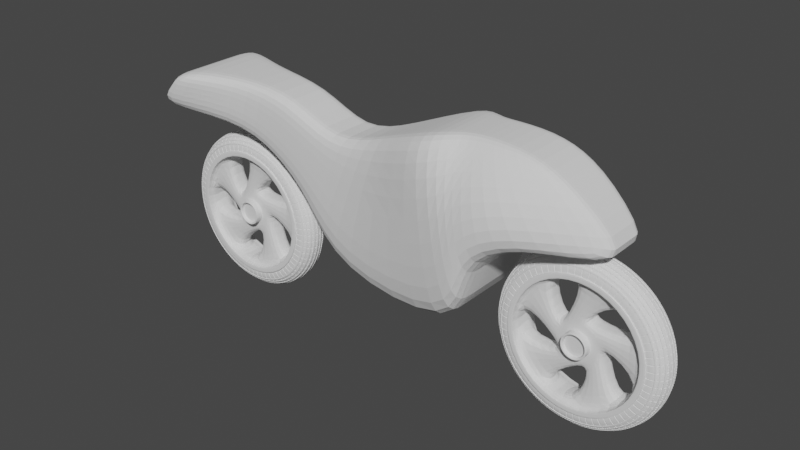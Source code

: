 # Source: 0006-Motocicletav3.blend  (saved by Blender 3.3.6; exported with 4.5.12 LTS)
import bpy
from mathutils import Matrix  # noqa: F401  (used for matrix-valued properties, if any)

bpy.ops.wm.read_factory_settings(use_empty=True)
scene = bpy.context.scene
scene.name = 'Scene'

# ---- collections
col_collection = bpy.data.collections.new('Collection'); scene.collection.children.link(col_collection)

# ---- world
world_world = bpy.data.worlds.new('World'); scene.world = world_world
world_world.use_nodes = True; world_world.node_tree.nodes.clear()
_N = world_world.node_tree.nodes; _L = world_world.node_tree.links
n0 = _N.new('ShaderNodeOutputWorld'); n0.name = 'World Output'; n0.location = (300, 300)
n1 = _N.new('ShaderNodeBackground'); n1.name = 'Background'; n1.location = (10, 300)
n1.inputs[0].default_value = (0.05088, 0.05088, 0.05088, 1.0)
_L.new(n1.outputs[0], n0.inputs[0])
n0.is_active_output = True
world_world.color = (0.05088, 0.05088, 0.05088)
world_world.use_sun_shadow = False
world_world.sun_shadow_jitter_overblur = 0.0

# ---- meshes
me_cylinder = bpy.data.meshes.new('Cylinder')
me_cylinder.from_pydata([(2.727e-17, 1.0, 0.0), (0.1029, 0.157, 0.1473), (0.5878, 0.809, 0.0), (0.1755, 0.06653, 0.1473), (0.9511, 0.309, 0.0), (0.1811, -0.04933, 0.1473), (0.9511, -0.309, 0.0), (0.1175, -0.1463, 0.1473), (0.5878, -0.809, 0.0), (0.00904, -0.1875, 0.1473), (2.727e-17, -1.0, 0.0), (-0.1029, -0.157, 0.1473), (-0.5878, -0.809, 0.0), (-0.1755, -0.06653, 0.1473), (-0.9511, -0.309, 0.0), (-0.1811, 0.04933, 0.1473), (-0.9511, 0.309, 0.0), (-0.1175, 0.1463, 0.1473), (-0.5878, 0.809, 0.0), (-0.00904, 0.1875, 0.1473), (0.5878, 0.809, 0.1473), (2.727e-17, 1.0, 0.1473), (0.9511, 0.309, 0.1473), (0.9511, -0.309, 0.1473), (0.5878, -0.809, 0.1473), (2.727e-17, -1.0, 0.1473), (-0.5878, -0.809, 0.1473), (-0.9511, -0.309, 0.1473), (-0.9511, 0.309, 0.1473), (-0.5878, 0.809, 0.1473), (0.5409, 0.7445, 0.1473), (2.727e-17, 0.9203, 0.1473), (0.8752, 0.2844, 0.1473), (0.8752, -0.2844, 0.1473), (0.5409, -0.7445, 0.1473), (2.727e-17, -0.9203, 0.1473), (-0.5409, -0.7445, 0.1473), (-0.8752, -0.2844, 0.1473), (-0.8752, 0.2844, 0.1473), (-0.5409, 0.7445, 0.1473), (0.3089, 0.1171, 0.1473), (0.1811, 0.2763, 0.1473), (0.3187, -0.08684, 0.1473), (0.2068, -0.2576, 0.1473), (0.01591, -0.33, 0.1473), (-0.1811, -0.2763, 0.1473), (-0.3089, -0.1171, 0.1473), (-0.3187, 0.08684, 0.1473), (-0.2068, 0.2576, 0.1473), (-0.01591, 0.33, 0.1473), (0.8752, 0.2844, 0.0), (0.5409, 0.7445, 0.0), (0.5409, -0.7445, 0.0), (0.8752, -0.2844, 0.0), (-0.5409, -0.7445, 0.0), (-5.799e-17, -0.9203, 0.0), (-0.8752, 0.2844, 0.0), (-0.8752, -0.2844, 0.0), (-5.799e-17, 0.9203, 0.0), (-0.5409, 0.7445, 0.0), (0.3187, -0.08684, 0.0), (0.3089, 0.1171, 0.0), (0.01591, -0.33, 0.0), (0.2068, -0.2576, 0.0), (-0.3089, -0.1171, 0.0), (-0.1811, -0.2763, 0.0), (-0.2068, 0.2576, 0.0), (-0.3187, 0.08684, 0.0), (0.1811, 0.2763, 0.0), (-0.01591, 0.33, 0.0), (0.1465, 0.05555, 0.2489), (0.0859, 0.1311, 0.2489), (0.1512, -0.04119, 0.2489), (0.09811, -0.1222, 0.2489), (0.007549, -0.1565, 0.2489), (-0.0859, -0.1311, 0.2489), (-0.1465, -0.05555, 0.2489), (-0.1512, 0.04119, 0.2489), (-0.09811, 0.1222, 0.2489), (-0.007549, 0.1565, 0.2489), (0.1755, 0.06653, 0.2489), (0.1029, 0.157, 0.2489), (0.1811, -0.04933, 0.2489), (0.1175, -0.1463, 0.2489), (0.00904, -0.1875, 0.2489), (-0.1029, -0.157, 0.2489), (-0.1755, -0.06653, 0.2489), (-0.1811, 0.04933, 0.2489), (-0.1175, 0.1463, 0.2489), (-0.00904, 0.1875, 0.2489), (0.1465, 0.05555, 0.2003), (0.0859, 0.1311, 0.2003), (0.1512, -0.04119, 0.2003), (0.09811, -0.1222, 0.2003), (0.007549, -0.1565, 0.2003), (-0.0859, -0.1311, 0.2003), (-0.1465, -0.05555, 0.2003), (-0.1512, 0.04119, 0.2003), (-0.09811, 0.1222, 0.2003), (-0.007549, 0.1565, 0.2003), (0.5878, 0.809, 0.2398), (2.727e-17, 1.0, 0.2398), (0.9511, 0.309, 0.2398), (0.9511, -0.309, 0.2398), (0.5878, -0.809, 0.2398), (2.727e-17, -1.0, 0.2398), (-0.5878, -0.809, 0.2398), (-0.9511, -0.309, 0.2398), (-0.9511, 0.309, 0.2398), (-0.5878, 0.809, 0.2398), (0.5409, 0.7445, 0.2398), (2.727e-17, 0.9203, 0.2398), (0.8752, 0.2844, 0.2398), (0.8752, -0.2844, 0.2398), (0.5409, -0.7445, 0.2398), (2.727e-17, -0.9203, 0.2398), (-0.5409, -0.7445, 0.2398), (-0.8752, -0.2844, 0.2398), (-0.8752, 0.2844, 0.2398), (-0.5409, 0.7445, 0.2398)], [], [(0, 21, 20, 2), (2, 20, 22, 4), (4, 22, 23, 6), (6, 23, 24, 8), (8, 24, 25, 10), (10, 25, 26, 12), (12, 26, 27, 14), (14, 27, 28, 16), (5, 3, 80, 82), (16, 28, 29, 18), (18, 29, 21, 0), (33, 34, 114, 113), (32, 33, 113, 112), (26, 25, 105, 106), (39, 31, 111, 119), (30, 32, 112, 110), (20, 21, 101, 100), (38, 39, 119, 118), (28, 27, 107, 108), (23, 22, 102, 103), (31, 30, 110, 111), (41, 40, 30, 31), (46, 36, 54, 64), (42, 43, 33, 32), (40, 42, 60, 61), (44, 45, 35, 34), (35, 45, 65, 55), (46, 47, 37, 36), (36, 35, 55, 54), (48, 49, 39, 38), (47, 48, 66, 67), (1, 3, 40, 41), (3, 5, 42, 40), (5, 7, 43, 42), (7, 9, 44, 43), (9, 11, 45, 44), (11, 13, 46, 45), (13, 15, 47, 46), (15, 17, 48, 47), (17, 19, 49, 48), (19, 1, 41, 49), (49, 41, 68, 69), (38, 37, 57, 56), (37, 47, 67, 57), (41, 31, 58, 68), (43, 44, 62, 63), (48, 38, 56, 66), (32, 30, 51, 50), (30, 40, 61, 51), (31, 39, 59, 58), (39, 49, 69, 59), (42, 32, 50, 60), (45, 46, 64, 65), (34, 33, 53, 52), (33, 43, 63, 53), (44, 34, 52, 62), (79, 78, 98, 99), (19, 17, 88, 89), (13, 11, 85, 86), (7, 5, 82, 83), (1, 19, 89, 81), (15, 13, 86, 87), (9, 7, 83, 84), (3, 1, 81, 80), (17, 15, 87, 88), (11, 9, 84, 85), (71, 70, 80, 81), (70, 72, 82, 80), (72, 73, 83, 82), (73, 74, 84, 83), (74, 75, 85, 84), (75, 76, 86, 85), (76, 77, 87, 86), (77, 78, 88, 87), (78, 79, 89, 88), (79, 71, 81, 89), (90, 91, 99, 98, 97, 96, 95, 94, 93, 92), (76, 75, 95, 96), (73, 72, 92, 93), (71, 79, 99, 91), (77, 76, 96, 97), (74, 73, 93, 94), (70, 71, 91, 90), (78, 77, 97, 98), (75, 74, 94, 95), (72, 70, 90, 92), (111, 110, 100, 101), (110, 112, 102, 100), (112, 113, 103, 102), (113, 114, 104, 103), (114, 115, 105, 104), (115, 116, 106, 105), (116, 117, 107, 106), (117, 118, 108, 107), (118, 119, 109, 108), (119, 111, 101, 109), (24, 23, 103, 104), (29, 28, 108, 109), (34, 35, 115, 114), (22, 20, 100, 102), (27, 26, 106, 107), (35, 36, 116, 115), (36, 37, 117, 116), (25, 24, 104, 105), (21, 29, 109, 101), (37, 38, 118, 117)])
_k = {(1, 3): 0.52941, (3, 5): 0.52941, (5, 7): 0.52941, (7, 9): 0.52941, (9, 11): 0.52941, (11, 13): 0.52941, (13, 15): 0.52941, (15, 17): 0.52941, (17, 19): 0.52941, (1, 19): 0.52941, (80, 81): 0.48235, (80, 82): 0.48235, (82, 83): 0.48235, (83, 84): 0.48235, (84, 85): 0.48235, (85, 86): 0.48235, (86, 87): 0.48235, (87, 88): 0.48235, (88, 89): 0.48235, (81, 89): 0.48235, (90, 91): 0.5098, (90, 92): 0.5098, (92, 93): 0.5098, (93, 94): 0.5098, (94, 95): 0.5098, (95, 96): 0.5098, (96, 97): 0.5098, (97, 98): 0.5098, (98, 99): 0.5098, (91, 99): 0.5098, (100, 101): 0.51373, (100, 102): 0.51373, (102, 103): 0.51373, (103, 104): 0.51373, (104, 105): 0.51373, (105, 106): 0.51373, (106, 107): 0.51373, (107, 108): 0.51373, (108, 109): 0.51373, (101, 109): 0.51373, (110, 111): 0.51765, (110, 112): 0.51765, (112, 113): 0.51765, (113, 114): 0.51765, (114, 115): 0.51765, (115, 116): 0.51765, (116, 117): 0.51765, (117, 118): 0.51765, (118, 119): 0.51765, (111, 119): 0.51765}
me_cylinder.attributes.new('crease_edge', 'FLOAT', 'EDGE').data.foreach_set('value', [_k.get((min(e.vertices), max(e.vertices)), 0.0) for e in me_cylinder.edges])
_uv = me_cylinder.uv_layers.new(name='UVMap')
_uv.uv.foreach_set('vector', [1.0, 0.5, 1.0, 1.0, 0.9, 1.0, 0.9, 0.5, 0.9, 0.5, 0.9, 1.0, 0.8, 1.0, 0.8, 0.5, 0.8, 0.5, 0.8, 1.0, 0.7, 1.0, 0.7, 0.5, 0.7, 0.5, 0.7, 1.0, 0.6, 1.0, 0.6, 0.5, 0.6, 0.5, 0.6, 1.0, 0.5, 1.0, 0.5, 0.5, 0.5, 0.5, 0.5, 1.0, 0.4, 1.0, 0.4, 0.5, 0.4, 0.5, 0.4, 1.0, 0.3, 1.0, 0.3, 0.5, 0.3, 0.5, 0.3, 1.0, 0.2, 1.0, 0.2, 0.5, 0.3379, 0.2785, 0.3043, 0.3247, 0.3043, 0.3247, 0.3379, 0.2785, 0.2, 0.5, 0.2, 1.0, 0.1, 1.0, 0.1, 0.5, 0.1, 0.5, 0.1, 1.0, -7.451e-08, 1.0, -7.451e-08, 0.5, 0.4601, 0.1817, 0.3798, 0.07132, 0.3798, 0.07132, 0.4601, 0.1817, 0.4601, 0.3183, 0.4601, 0.1817, 0.4601, 0.1817, 0.4601, 0.3183, 0.4, 1.0, 0.5, 1.0, 0.5, 1.0, 0.4, 1.0, 0.1202, 0.4287, 0.25, 0.4709, 0.25, 0.4709, 0.1202, 0.4287, 0.3798, 0.4287, 0.4601, 0.3183, 0.4601, 0.3183, 0.3798, 0.4287, 0.9, 1.0, 1.0, 1.0, 1.0, 1.0, 0.9, 1.0, 0.03994, 0.3183, 0.1202, 0.4287, 0.1202, 0.4287, 0.03994, 0.3183, 0.2, 1.0, 0.3, 1.0, 0.3, 1.0, 0.2, 1.0, 0.7, 1.0, 0.8, 1.0, 0.8, 1.0, 0.7, 1.0, 0.25, 0.4709, 0.3798, 0.4287, 0.3798, 0.4287, 0.25, 0.4709, 0.25, 0.4126, 0.3456, 0.3815, 0.3798, 0.4287, 0.25, 0.4709, 0.1544, 0.1185, 0.1202, 0.07132, 0.1202, 0.07132, 0.1544, 0.1185, 0.4046, 0.3002, 0.4046, 0.1998, 0.4601, 0.1817, 0.4601, 0.3183, 0.3456, 0.3815, 0.4046, 0.3002, 0.4046, 0.3002, 0.3456, 0.3815, 0.3456, 0.1185, 0.25, 0.0874, 0.25, 0.02913, 0.3798, 0.07132, 0.25, 0.02913, 0.25, 0.0874, 0.25, 0.0874, 0.25, 0.02913, 0.1544, 0.1185, 0.09536, 0.1998, 0.03994, 0.1817, 0.1202, 0.07132, 0.1202, 0.07132, 0.25, 0.02913, 0.25, 0.02913, 0.1202, 0.07132, 0.09536, 0.3002, 0.1544, 0.3815, 0.1202, 0.4287, 0.03994, 0.3183, 0.09536, 0.1998, 0.09536, 0.3002, 0.09536, 0.3002, 0.09536, 0.1998, 0.25, 0.3424, 0.3043, 0.3247, 0.3456, 0.3815, 0.25, 0.4126, 0.3043, 0.3247, 0.3379, 0.2785, 0.4046, 0.3002, 0.3456, 0.3815, 0.3379, 0.2785, 0.3379, 0.2215, 0.4046, 0.1998, 0.4046, 0.3002, 0.3379, 0.2215, 0.3043, 0.1753, 0.3456, 0.1185, 0.4046, 0.1998, 0.3043, 0.1753, 0.25, 0.1576, 0.25, 0.0874, 0.3456, 0.1185, 0.25, 0.1576, 0.1957, 0.1753, 0.1544, 0.1185, 0.25, 0.0874, 0.1957, 0.1753, 0.1621, 0.2215, 0.09536, 0.1998, 0.1544, 0.1185, 0.1621, 0.2215, 0.1621, 0.2785, 0.09536, 0.3002, 0.09536, 0.1998, 0.1621, 0.2785, 0.1957, 0.3247, 0.1544, 0.3815, 0.09536, 0.3002, 0.1957, 0.3247, 0.25, 0.3424, 0.25, 0.4126, 0.1544, 0.3815, 0.1544, 0.3815, 0.25, 0.4126, 0.25, 0.4126, 0.1544, 0.3815, 0.03994, 0.3183, 0.03994, 0.1817, 0.03994, 0.1817, 0.03994, 0.3183, 0.03994, 0.1817, 0.09536, 0.1998, 0.09536, 0.1998, 0.03994, 0.1817, 0.25, 0.4126, 0.25, 0.4709, 0.25, 0.4709, 0.25, 0.4126, 0.4046, 0.1998, 0.3456, 0.1185, 0.3456, 0.1185, 0.4046, 0.1998, 0.09536, 0.3002, 0.03994, 0.3183, 0.03994, 0.3183, 0.09536, 0.3002, 0.4601, 0.3183, 0.3798, 0.4287, 0.3798, 0.4287, 0.4601, 0.3183, 0.3798, 0.4287, 0.3456, 0.3815, 0.3456, 0.3815, 0.3798, 0.4287, 0.25, 0.4709, 0.1202, 0.4287, 0.1202, 0.4287, 0.25, 0.4709, 0.1202, 0.4287, 0.1544, 0.3815, 0.1544, 0.3815, 0.1202, 0.4287, 0.4046, 0.3002, 0.4601, 0.3183, 0.4601, 0.3183, 0.4046, 0.3002, 0.25, 0.0874, 0.1544, 0.1185, 0.1544, 0.1185, 0.25, 0.0874, 0.3798, 0.07132, 0.4601, 0.1817, 0.4601, 0.1817, 0.3798, 0.07132, 0.4601, 0.1817, 0.4046, 0.1998, 0.4046, 0.1998, 0.4601, 0.1817, 0.3456, 0.1185, 0.3798, 0.07132, 0.3798, 0.07132, 0.3456, 0.1185, 0.2047, 0.3124, 0.1766, 0.2738, 0.1766, 0.2738, 0.2047, 0.3124, 0.1957, 0.3247, 0.1621, 0.2785, 0.1621, 0.2785, 0.1957, 0.3247, 0.1957, 0.1753, 0.25, 0.1576, 0.25, 0.1576, 0.1957, 0.1753, 0.3379, 0.2215, 0.3379, 0.2785, 0.3379, 0.2785, 0.3379, 0.2215, 0.25, 0.3424, 0.1957, 0.3247, 0.1957, 0.3247, 0.25, 0.3424, 0.1621, 0.2215, 0.1957, 0.1753, 0.1957, 0.1753, 0.1621, 0.2215, 0.3043, 0.1753, 0.3379, 0.2215, 0.3379, 0.2215, 0.3043, 0.1753, 0.3043, 0.3247, 0.25, 0.3424, 0.25, 0.3424, 0.3043, 0.3247, 0.1621, 0.2785, 0.1621, 0.2215, 0.1621, 0.2215, 0.1621, 0.2785, 0.25, 0.1576, 0.3043, 0.1753, 0.3043, 0.1753, 0.25, 0.1576, 0.25, 0.3271, 0.2953, 0.3124, 0.3043, 0.3247, 0.25, 0.3424, 0.2953, 0.3124, 0.3234, 0.2738, 0.3379, 0.2785, 0.3043, 0.3247, 0.3234, 0.2738, 0.3234, 0.2262, 0.3379, 0.2215, 0.3379, 0.2785, 0.3234, 0.2262, 0.2953, 0.1876, 0.3043, 0.1753, 0.3379, 0.2215, 0.2953, 0.1876, 0.25, 0.1729, 0.25, 0.1576, 0.3043, 0.1753, 0.25, 0.1729, 0.2047, 0.1876, 0.1957, 0.1753, 0.25, 0.1576, 0.2047, 0.1876, 0.1766, 0.2262, 0.1621, 0.2215, 0.1957, 0.1753, 0.1766, 0.2262, 0.1766, 0.2738, 0.1621, 0.2785, 0.1621, 0.2215, 0.1766, 0.2738, 0.2047, 0.3124, 0.1957, 0.3247, 0.1621, 0.2785, 0.2047, 0.3124, 0.25, 0.3271, 0.25, 0.3424, 0.1957, 0.3247, 0.2953, 0.3124, 0.25, 0.3271, 0.2047, 0.3124, 0.1766, 0.2738, 0.1766, 0.2262, 0.2047, 0.1876, 0.25, 0.1729, 0.2953, 0.1876, 0.3234, 0.2262, 0.3234, 0.2738, 0.2047, 0.1876, 0.25, 0.1729, 0.25, 0.1729, 0.2047, 0.1876, 0.3234, 0.2262, 0.3234, 0.2738, 0.3234, 0.2738, 0.3234, 0.2262, 0.25, 0.3271, 0.2047, 0.3124, 0.2047, 0.3124, 0.25, 0.3271, 0.1766, 0.2262, 0.2047, 0.1876, 0.2047, 0.1876, 0.1766, 0.2262, 0.2953, 0.1876, 0.3234, 0.2262, 0.3234, 0.2262, 0.2953, 0.1876, 0.2953, 0.3124, 0.25, 0.3271, 0.25, 0.3271, 0.2953, 0.3124, 0.1766, 0.2738, 0.1766, 0.2262, 0.1766, 0.2262, 0.1766, 0.2738, 0.25, 0.1729, 0.2953, 0.1876, 0.2953, 0.1876, 0.25, 0.1729, 0.3234, 0.2738, 0.2953, 0.3124, 0.2953, 0.3124, 0.3234, 0.2738, 0.25, 0.4709, 0.3798, 0.4287, 0.3911, 0.4442, 0.25, 0.49, 0.3798, 0.4287, 0.4601, 0.3183, 0.4783, 0.3242, 0.3911, 0.4442, 0.4601, 0.3183, 0.4601, 0.1817, 0.4783, 0.1758, 0.4783, 0.3242, 0.4601, 0.1817, 0.3798, 0.07132, 0.3911, 0.05584, 0.4783, 0.1758, 0.3798, 0.07132, 0.25, 0.02913, 0.25, 0.01, 0.3911, 0.05584, 0.25, 0.02913, 0.1202, 0.07132, 0.1089, 0.05584, 0.25, 0.01, 0.1202, 0.07132, 0.03994, 0.1817, 0.02175, 0.1758, 0.1089, 0.05584, 0.03994, 0.1817, 0.03994, 0.3183, 0.02175, 0.3242, 0.02175, 0.1758, 0.03994, 0.3183, 0.1202, 0.4287, 0.1089, 0.4442, 0.02175, 0.3242, 0.1202, 0.4287, 0.25, 0.4709, 0.25, 0.49, 0.1089, 0.4442, 0.6, 1.0, 0.7, 1.0, 0.7, 1.0, 0.6, 1.0, 0.1, 1.0, 0.2, 1.0, 0.2, 1.0, 0.1, 1.0, 0.3798, 0.07132, 0.25, 0.02913, 0.25, 0.02913, 0.3798, 0.07132, 0.8, 1.0, 0.9, 1.0, 0.9, 1.0, 0.8, 1.0, 0.3, 1.0, 0.4, 1.0, 0.4, 1.0, 0.3, 1.0, 0.25, 0.02913, 0.1202, 0.07132, 0.1202, 0.07132, 0.25, 0.02913, 0.1202, 0.07132, 0.03994, 0.1817, 0.03994, 0.1817, 0.1202, 0.07132, 0.5, 1.0, 0.6, 1.0, 0.6, 1.0, 0.5, 1.0, -7.451e-08, 1.0, 0.1, 1.0, 0.1, 1.0, -7.451e-08, 1.0, 0.03994, 0.1817, 0.03994, 0.3183, 0.03994, 0.3183, 0.03994, 0.1817])
me_cylinder.update()
me_plane = bpy.data.meshes.new('Plane')
me_plane.from_pydata([(-0.09091, -1.0, 0.0), (0.09091, -1.0, 0.0), (-0.09091, -0.8182, 0.0), (-0.09091, -0.6364, 0.0), (-0.09091, -0.4703, 0.0), (-0.09091, -0.2727, 0.0), (-0.09091, -0.09091, 0.0), (0.04545, -0.1818, -0.02415), (0.09091, -0.8182, 0.0), (0.09091, -0.6364, 0.0), (0.09091, -0.4703, 0.0), (0.09091, -0.2727, 0.0), (0.09091, -0.09091, 0.0), (0.04545, -0.2273, -0.02415), (-0.1364, -1.0, 0.0), (-0.04545, -1.0, 0.0), (2.235e-08, -1.0, 0.0), (0.04545, -1.0, 0.0), (0.1364, -1.0, 0.0), (-0.09091, -0.9545, 0.0), (-0.09091, -0.9091, 0.0), (-0.09091, -0.8636, 0.0), (-0.09091, -0.7727, 0.0), (-0.09091, -0.7273, 0.0), (-0.09091, -0.6818, 0.0), (-0.09091, -0.5909, 0.0), (-0.09091, -0.5455, 0.0), (-0.09091, -0.5157, 0.0), (-0.09091, -0.4091, 0.0), (-0.09091, -0.3636, 0.0), (-0.09091, -0.3182, 0.0), (-0.09091, -0.2477, 0.0), (-0.09091, -0.2022, 0.0), (-0.09091, -0.1364, 0.0), (-0.09091, -0.04545, 0.0), (-0.09091, 2.235e-08, 0.0), (0.09091, -0.9545, 0.0), (0.09091, -0.9091, 0.0), (0.09091, -0.8636, 0.0), (0.09091, -0.7727, 0.0), (0.09091, -0.7273, 0.0), (0.09091, -0.6818, 0.0), (0.09091, -0.5909, 0.0), (0.09091, -0.5455, 0.0), (0.09091, -0.5157, 0.0), (0.09091, -0.4091, 0.0), (0.09091, -0.3636, 0.0), (0.09091, -0.3182, 0.0), (0.09091, -0.2477, 0.0), (0.09091, -0.2022, 0.0), (0.09091, -0.1364, 0.0), (0.09091, -0.04545, 0.0), (0.09091, 2.235e-08, 0.0), (-0.1364, -0.8182, 0.0), (-0.1364, -0.6364, 0.0), (-0.1364, -0.4545, 0.0), (-0.1364, -0.2727, 0.0), (-0.1364, -0.09091, 0.0), (0.04545, -0.8182, 0.0), (1.49e-08, -0.8182, 0.0), (-0.04545, -0.8182, 0.0), (0.04545, -0.6364, 0.0), (7.451e-09, -0.6364, 0.0), (-0.04545, -0.6364, 0.0), (0.04545, -0.4545, 0.0), (7.451e-09, -0.4703, 0.0), (-0.04545, -0.4545, 0.0), (0.04545, -0.2727, 0.0), (7.451e-09, -0.2727, 0.0), (-0.04545, -0.2727, 0.0), (0.04545, -0.09091, 0.0), (0.0, -0.09091, 0.0), (-0.04545, -0.09091, 0.0), (3.725e-09, -0.2022, -0.02415), (5.588e-09, -0.2477, -0.02415), (-0.04545, -0.1818, -0.02415), (0.1364, -0.8182, 0.0), (0.1364, -0.6364, 0.0), (0.1364, -0.4545, 0.0), (0.1364, -0.2727, 0.0), (0.1364, -0.09091, 0.0), (-0.04545, -0.2273, -0.02415), (0.1364, -0.04545, 0.0), (0.1364, 2.235e-08, 0.0), (0.1364, -0.2273, 0.0), (0.1364, -0.1818, 0.0), (0.1364, -0.1364, 0.0), (0.1364, -0.4091, 0.0), (0.1364, -0.3636, 0.0), (0.1364, -0.3182, 0.0), (0.1364, -0.5909, 0.0), (0.1364, -0.5455, 0.0), (0.1364, -0.5, 0.0), (0.1364, -0.7727, 0.0), (0.1364, -0.7273, 0.0), (0.1364, -0.6818, 0.0), (0.1364, -0.9545, 0.0), (0.1364, -0.9091, 0.0), (0.1364, -0.8636, 0.0), (-0.04545, -0.04545, 0.0), (-0.04545, 2.235e-08, 0.0), (-1.863e-09, -0.04545, 0.0), (-3.725e-09, 2.235e-08, 0.0), (0.04545, -0.04545, 0.0), (0.04545, 2.235e-08, 0.0), (-0.04545, -0.2273, 0.0), (-0.04545, -0.1818, 0.0), (-0.04545, -0.1364, 0.0), (5.588e-09, -0.2477, 0.0), (3.725e-09, -0.2022, 0.0), (1.863e-09, -0.1364, 0.0), (0.04545, -0.2273, 0.0), (0.04545, -0.1818, 0.0), (0.04545, -0.1364, 0.0), (-0.04545, -0.4091, 0.0), (-0.04545, -0.3636, 0.0), (-0.04545, -0.3182, 0.0), (7.451e-09, -0.4091, 0.0), (7.451e-09, -0.3636, 0.0), (7.451e-09, -0.3182, 0.0), (0.04545, -0.4091, 0.0), (0.04545, -0.3636, 0.0), (0.04545, -0.3182, 0.0), (-0.04545, -0.5909, 0.0), (-0.04545, -0.5455, 0.0), (-0.04545, -0.5, 0.0), (7.451e-09, -0.5909, 0.0), (7.451e-09, -0.5455, 0.0), (7.451e-09, -0.5157, 0.0), (0.04545, -0.5909, 0.0), (0.04545, -0.5455, 0.0), (0.04545, -0.5, 0.0), (-0.04545, -0.7727, 0.0), (-0.04545, -0.7273, 0.0), (-0.04545, -0.6818, 0.0), (1.304e-08, -0.7727, 0.0), (1.118e-08, -0.7273, 0.0), (9.313e-09, -0.6818, 0.0), (0.04545, -0.7727, 0.0), (0.04545, -0.7273, 0.0), (0.04545, -0.6818, 0.0), (-0.04545, -0.9545, 0.0), (-0.04545, -0.9091, 0.0), (-0.04545, -0.8636, 0.0), (2.049e-08, -0.9545, 0.0), (1.863e-08, -0.9091, 0.0), (1.676e-08, -0.8636, 0.0), (0.04545, -0.9545, 0.0), (0.04545, -0.9091, 0.0), (0.04545, -0.8636, 0.0), (-0.1364, -0.04545, 0.0), (-0.1364, 2.235e-08, 0.0), (-0.1364, -0.2273, 0.0), (-0.1364, -0.1818, 0.0), (-0.1364, -0.1364, 0.0), (-0.1364, -0.4091, 0.0), (-0.1364, -0.3636, 0.0), (-0.1364, -0.3182, 0.0), (-0.1364, -0.5909, 0.0), (-0.1364, -0.5455, 0.0), (-0.1364, -0.5, 0.0), (-0.1364, -0.7727, 0.0), (-0.1364, -0.7273, 0.0), (-0.1364, -0.6818, 0.0), (-0.1364, -0.9545, 0.0), (-0.1364, -0.9091, 0.0), (-0.1364, -0.8636, 0.0), (0.1364, -0.1818, -0.02415), (0.1364, -0.2273, -0.02415), (-0.04545, -0.09091, -0.02188), (-0.09091, -0.09091, -0.02188), (0.09091, -0.2022, -0.02415), (0.1364, -0.09091, -0.02188), (0.09091, -0.09091, -0.02188), (0.09091, -0.2477, -0.02415), (-0.09091, -0.04545, -0.02188), (0.09091, -0.04545, -0.02188), (-0.1364, -0.09091, -0.02188), (0.04545, -0.09091, -0.02188), (0.0, -0.09091, -0.02188), (-0.09091, -0.2022, -0.02415), (-0.09091, -0.2477, -0.02415), (0.1364, -0.04545, -0.02188), (-0.04545, -0.04545, -0.02188), (-1.863e-09, -0.04545, -0.02188), (-0.1364, -0.1818, -0.02415), (0.04545, -0.04545, -0.02188), (-0.1364, -0.2273, -0.02415), (-0.1364, -0.04545, -0.02188), (-0.09091, -0.3636, -0.02245), (-0.09091, -0.3182, -0.02245), (0.09091, -0.3636, -0.02245), (0.09091, -0.3182, -0.02245), (0.1364, -0.3636, -0.02245), (0.1364, -0.3182, -0.02245), (-0.04545, -0.3636, -0.02245), (-0.04545, -0.3182, -0.02245), (7.451e-09, -0.3636, -0.02245), (7.451e-09, -0.3182, -0.02245), (0.04545, -0.3636, -0.02245), (0.04545, -0.3182, -0.02245), (-0.1364, -0.3636, -0.02245), (-0.1364, -0.3182, -0.02245), (-0.09091, -0.5157, -0.01699), (-0.09091, -0.4703, -0.01699), (0.09091, -0.5157, -0.01699), (0.09091, -0.4703, -0.01699), (-0.04545, -0.4545, -0.01699), (0.1364, -0.4545, -0.01699), (-0.1364, -0.4545, -0.01699), (0.04545, -0.4545, -0.01699), (7.451e-09, -0.4703, -0.01699), (0.1364, -0.5, -0.01699), (-0.04545, -0.5, -0.01699), (7.451e-09, -0.5157, -0.01699), (0.04545, -0.5, -0.01699), (-0.1364, -0.5, -0.01699), (-0.04545, -0.6364, -0.01908), (-0.09091, -0.6364, -0.01908), (0.1364, -0.6364, -0.01908), (0.09091, -0.6364, -0.01908), (-0.09091, -0.5909, -0.01908), (0.09091, -0.5909, -0.01908), (-0.1364, -0.6364, -0.01908), (0.04545, -0.6364, -0.01908), (7.451e-09, -0.6364, -0.01908), (0.1364, -0.5909, -0.01908), (-0.04545, -0.5909, -0.01908), (7.451e-09, -0.5909, -0.01908), (0.04545, -0.5909, -0.01908), (-0.1364, -0.5909, -0.01908), (-0.0846, -0.851, 0.01274), (-0.0846, -0.8182, 0.01274), (-0.0846, -0.7197, 0.01274), (-0.0846, -0.6869, 0.01274), (-0.0846, -0.3063, 0.01274), (-0.0846, -0.2734, 0.01274), (-0.0846, -0.1371, 0.01274), (-0.0846, -0.1042, 0.01274), (-0.05177, -0.8182, 0.01274), (-0.05177, -0.6869, 0.01274), (-0.05177, -0.4425, 0.01274), (-0.0846, -0.4538, 0.01274), (-0.05177, -0.2734, 0.01274), (-0.05177, -0.1042, 0.01274), (-0.0846, -0.9495, 0.01274), (-0.05177, -0.9495, 0.01274), (-0.0846, -0.9167, 0.01274), (-0.0846, -0.8838, 0.01274), (-0.0846, -0.7854, 0.01274), (-0.0846, -0.7525, 0.01274), (-0.0846, -0.5788, 0.01274), (-0.0846, -0.546, 0.01274), (-0.0846, -0.5245, 0.01274), (-0.0846, -0.4096, 0.01274), (-0.0846, -0.3768, 0.01274), (-0.0846, -0.2554, 0.01274), (-0.0846, -0.1846, 0.01274), (-0.0846, -0.03914, 0.01274), (-0.0846, -0.006314, 0.01274), (-0.05177, -0.03914, 0.01274), (-0.05177, -0.006314, 0.01274), (-0.05177, -0.1371, 0.01274), (-0.05177, -0.2406, 0.01274), (-0.05177, -0.1699, 0.01274), (-0.05177, -0.3063, 0.01274), (-0.05177, -0.4096, 0.01274), (-0.05177, -0.3768, 0.01274), (-0.05177, -0.5788, 0.01274), (-0.05177, -0.546, 0.01274), (-0.05177, -0.5132, 0.01274), (-0.05177, -0.7197, 0.01274), (-0.05177, -0.7854, 0.01274), (-0.05177, -0.7525, 0.01274), (-0.05177, -0.851, 0.01274), (-0.05177, -0.9167, 0.01274), (-0.05177, -0.8838, 0.01274)], [], [(166, 21, 2, 53), (163, 24, 3, 54), (66, 4, 204, 207), (157, 30, 5, 56), (154, 33, 6, 57), (6, 72, 169, 170), (149, 38, 8, 58), (140, 41, 9, 61), (10, 64, 210, 206), (122, 47, 11, 67), (113, 50, 12, 70), (99, 34, 175, 183), (51, 82, 83, 52), (50, 86, 80, 12), (11, 79, 84, 48), (109, 106, 75, 73), (49, 85, 86, 50), (47, 89, 79, 11), (10, 78, 87, 45), (45, 87, 88, 46), (116, 30, 190, 196), (78, 10, 206, 208), (3, 63, 217, 218), (42, 90, 91, 43), (43, 91, 92, 44), (41, 95, 77, 9), (8, 76, 93, 39), (39, 93, 94, 40), (40, 94, 95, 41), (38, 98, 76, 8), (1, 18, 96, 36), (36, 96, 97, 37), (37, 97, 98, 38), (13, 174, 171, 7), (31, 5, 236, 256), (12, 80, 172, 173), (99, 101, 102, 100), (74, 13, 7, 73), (101, 103, 104, 102), (81, 74, 73, 75), (103, 51, 52, 104), (63, 3, 234, 240), (107, 110, 71, 72), (110, 113, 70, 71), (125, 27, 253, 270), (105, 108, 74, 81), (133, 134, 271, 273), (69, 68, 108, 105), (49, 112, 7, 171), (106, 109, 110, 107), (68, 67, 111, 108), (111, 48, 174, 13), (109, 112, 113, 110), (67, 11, 48, 111), (106, 32, 180, 75), (112, 49, 50, 113), (29, 28, 254, 255), (116, 119, 68, 69), (119, 122, 67, 68), (132, 133, 273, 272), (0, 15, 246, 245), (156, 29, 189, 201), (66, 65, 117, 114), (114, 117, 118, 115), (29, 115, 195, 189), (65, 64, 120, 117), (117, 120, 121, 118), (122, 119, 198, 200), (64, 10, 45, 120), (120, 45, 46, 121), (215, 205, 206, 210), (218, 217, 227, 221), (4, 55, 209, 204), (125, 128, 214, 213), (63, 62, 225, 217), (100, 35, 259, 261), (25, 123, 268, 251), (129, 126, 228, 229), (123, 126, 127, 124), (124, 127, 128, 125), (25, 158, 230, 221), (126, 129, 130, 127), (127, 130, 131, 128), (62, 61, 224, 225), (129, 42, 43, 130), (130, 43, 44, 131), (28, 4, 242, 254), (134, 137, 62, 63), (137, 140, 61, 62), (60, 132, 272, 239), (34, 99, 260, 258), (27, 26, 252, 253), (60, 59, 135, 132), (132, 135, 136, 133), (133, 136, 137, 134), (59, 58, 138, 135), (135, 138, 139, 136), (136, 139, 140, 137), (58, 8, 39, 138), (138, 39, 40, 139), (139, 40, 41, 140), (142, 143, 274, 276), (143, 146, 59, 60), (146, 149, 58, 59), (134, 63, 240, 271), (26, 25, 251, 252), (141, 142, 276, 275), (15, 16, 144, 141), (141, 144, 145, 142), (142, 145, 146, 143), (16, 17, 147, 144), (144, 147, 148, 145), (145, 148, 149, 146), (17, 1, 36, 147), (147, 36, 37, 148), (148, 37, 38, 149), (51, 103, 186, 176), (150, 34, 35, 151), (56, 5, 31, 152), (85, 49, 171, 167), (153, 32, 33, 154), (55, 4, 28, 155), (155, 28, 29, 156), (118, 121, 199, 197), (9, 77, 219, 220), (158, 25, 26, 159), (159, 26, 27, 160), (53, 2, 22, 161), (161, 22, 23, 162), (162, 23, 24, 163), (14, 0, 19, 164), (164, 19, 20, 165), (165, 20, 21, 166), (173, 172, 182, 176), (31, 105, 81, 181), (32, 153, 185, 180), (48, 84, 168, 174), (170, 169, 183, 175), (169, 179, 184, 183), (179, 178, 186, 184), (178, 173, 176, 186), (177, 170, 175, 188), (57, 6, 170, 177), (181, 81, 75, 180), (82, 51, 176, 182), (112, 109, 73, 7), (152, 31, 181, 187), (101, 99, 183, 184), (34, 150, 188, 175), (108, 111, 13, 74), (70, 12, 173, 178), (103, 101, 184, 186), (71, 70, 178, 179), (72, 71, 179, 169), (187, 181, 180, 185), (174, 168, 167, 171), (191, 193, 194, 192), (189, 195, 196, 190), (195, 197, 198, 196), (197, 199, 200, 198), (199, 191, 192, 200), (201, 189, 190, 202), (121, 46, 191, 199), (30, 157, 202, 190), (216, 203, 204, 209), (47, 122, 200, 192), (115, 118, 197, 195), (119, 116, 196, 198), (46, 88, 193, 191), (89, 47, 192, 194), (205, 212, 208, 206), (203, 213, 207, 204), (213, 214, 211, 207), (214, 215, 210, 211), (160, 27, 203, 216), (128, 131, 215, 214), (64, 65, 211, 210), (65, 66, 207, 211), (27, 125, 213, 203), (220, 219, 226, 222), (131, 44, 205, 215), (44, 92, 212, 205), (217, 225, 228, 227), (225, 224, 229, 228), (224, 220, 222, 229), (223, 218, 221, 230), (123, 25, 221, 227), (42, 129, 229, 222), (90, 42, 222, 226), (126, 123, 227, 228), (61, 9, 220, 224), (54, 3, 218, 223), (258, 260, 261, 259), (237, 262, 244, 238), (236, 243, 263, 256), (257, 264, 262, 237), (235, 265, 243, 236), (242, 241, 266, 254), (254, 266, 267, 255), (251, 268, 269, 252), (252, 269, 270, 253), (233, 271, 240, 234), (232, 239, 272, 249), (249, 272, 273, 250), (250, 273, 271, 233), (231, 274, 239, 232), (245, 246, 275, 247), (247, 275, 276, 248), (248, 276, 274, 231), (123, 124, 269, 268), (4, 66, 241, 242), (115, 29, 255, 267), (116, 69, 243, 265), (19, 0, 245, 247), (124, 125, 270, 269), (30, 116, 265, 235), (33, 32, 257, 237), (2, 21, 231, 232), (66, 114, 266, 241), (20, 19, 247, 248), (99, 100, 261, 260), (72, 6, 238, 244), (105, 31, 256, 263), (3, 24, 233, 234), (114, 115, 267, 266), (21, 20, 248, 231), (32, 106, 264, 257), (35, 34, 258, 259), (107, 72, 244, 262), (22, 2, 232, 249), (69, 105, 263, 243), (5, 30, 235, 236), (23, 22, 249, 250), (6, 33, 237, 238), (143, 60, 239, 274), (24, 23, 250, 233), (106, 107, 262, 264), (15, 141, 275, 246)])
_uv = me_plane.uv_layers.new(name='UVMap')
_uv.uv.foreach_set('vector', [0.4318, 0.06818, 0.4545, 0.06818, 0.4545, 0.09091, 0.4318, 0.09091, 0.4318, 0.1591, 0.4545, 0.1591, 0.4545, 0.1818, 0.4318, 0.1818, 0.4773, 0.2727, 0.4545, 0.2727, 0.4545, 0.2727, 0.4773, 0.2727, 0.4318, 0.3409, 0.4545, 0.3409, 0.4545, 0.3636, 0.4318, 0.3636, 0.4318, 0.4318, 0.4545, 0.4318, 0.4545, 0.4545, 0.4318, 0.4545, 0.4545, 0.4545, 0.4773, 0.4545, 0.4773, 0.4545, 0.4545, 0.4545, 0.5227, 0.06818, 0.5455, 0.06818, 0.5455, 0.09091, 0.5227, 0.09091, 0.5227, 0.1591, 0.5455, 0.1591, 0.5455, 0.1818, 0.5227, 0.1818, 0.5455, 0.2727, 0.5227, 0.2727, 0.5227, 0.2727, 0.5455, 0.2727, 0.5227, 0.3409, 0.5455, 0.3409, 0.5455, 0.3636, 0.5227, 0.3636, 0.5227, 0.4318, 0.5455, 0.4318, 0.5455, 0.4545, 0.5227, 0.4545, 0.4773, 0.4773, 0.4545, 0.4773, 0.4545, 0.4773, 0.4773, 0.4773, 0.5455, 0.4773, 0.5682, 0.4773, 0.5682, 0.5, 0.5455, 0.5, 0.5455, 0.4318, 0.5682, 0.4318, 0.5682, 0.4545, 0.5455, 0.4545, 0.5455, 0.3636, 0.5682, 0.3636, 0.5682, 0.3864, 0.5455, 0.3864, 0.5, 0.4091, 0.4773, 0.4091, 0.4773, 0.4091, 0.5, 0.4091, 0.5455, 0.4091, 0.5682, 0.4091, 0.5682, 0.4318, 0.5455, 0.4318, 0.5455, 0.3409, 0.5682, 0.3409, 0.5682, 0.3636, 0.5455, 0.3636, 0.5455, 0.2727, 0.5682, 0.2727, 0.5682, 0.2955, 0.5455, 0.2955, 0.5455, 0.2955, 0.5682, 0.2955, 0.5682, 0.3182, 0.5455, 0.3182, 0.4773, 0.3409, 0.4545, 0.3409, 0.4545, 0.3409, 0.4773, 0.3409, 0.5682, 0.2727, 0.5455, 0.2727, 0.5455, 0.2727, 0.5682, 0.2727, 0.4545, 0.1818, 0.4773, 0.1818, 0.4773, 0.1818, 0.4545, 0.1818, 0.5455, 0.2045, 0.5682, 0.2045, 0.5682, 0.2273, 0.5455, 0.2273, 0.5455, 0.2273, 0.5682, 0.2273, 0.5682, 0.25, 0.5455, 0.25, 0.5455, 0.1591, 0.5682, 0.1591, 0.5682, 0.1818, 0.5455, 0.1818, 0.5455, 0.09091, 0.5682, 0.09091, 0.5682, 0.1136, 0.5455, 0.1136, 0.5455, 0.1136, 0.5682, 0.1136, 0.5682, 0.1364, 0.5455, 0.1364, 0.5455, 0.1364, 0.5682, 0.1364, 0.5682, 0.1591, 0.5455, 0.1591, 0.5455, 0.06818, 0.5682, 0.06818, 0.5682, 0.09091, 0.5455, 0.09091, 0.5455, 0.0, 0.5682, 0.0, 0.5682, 0.02273, 0.5455, 0.02273, 0.5455, 0.02273, 0.5682, 0.02273, 0.5682, 0.04545, 0.5455, 0.04545, 0.5455, 0.04545, 0.5682, 0.04545, 0.5682, 0.06818, 0.5455, 0.06818, 0.5227, 0.3864, 0.5455, 0.3864, 0.5455, 0.4091, 0.5227, 0.4091, 0.4545, 0.3864, 0.4545, 0.3636, 0.4545, 0.3636, 0.4545, 0.3864, 0.5455, 0.4545, 0.5682, 0.4545, 0.5682, 0.4545, 0.5455, 0.4545, 0.4773, 0.4773, 0.5, 0.4773, 0.5, 0.5, 0.4773, 0.5, 0.5, 0.3864, 0.5227, 0.3864, 0.5227, 0.4091, 0.5, 0.4091, 0.5, 0.4773, 0.5227, 0.4773, 0.5227, 0.5, 0.5, 0.5, 0.4773, 0.3864, 0.5, 0.3864, 0.5, 0.4091, 0.4773, 0.4091, 0.5227, 0.4773, 0.5455, 0.4773, 0.5455, 0.5, 0.5227, 0.5, 0.4773, 0.1818, 0.4545, 0.1818, 0.4545, 0.1818, 0.4773, 0.1818, 0.4773, 0.4318, 0.5, 0.4318, 0.5, 0.4545, 0.4773, 0.4545, 0.5, 0.4318, 0.5227, 0.4318, 0.5227, 0.4545, 0.5, 0.4545, 0.4773, 0.25, 0.4545, 0.25, 0.4545, 0.25, 0.4773, 0.25, 0.4773, 0.3864, 0.5, 0.3864, 0.5, 0.3864, 0.4773, 0.3864, 0.4773, 0.1364, 0.4773, 0.1591, 0.4773, 0.1591, 0.4773, 0.1364, 0.4773, 0.3636, 0.5, 0.3636, 0.5, 0.3864, 0.4773, 0.3864, 0.5455, 0.4091, 0.5227, 0.4091, 0.5227, 0.4091, 0.5455, 0.4091, 0.4773, 0.4091, 0.5, 0.4091, 0.5, 0.4318, 0.4773, 0.4318, 0.5, 0.3636, 0.5227, 0.3636, 0.5227, 0.3864, 0.5, 0.3864, 0.5227, 0.3864, 0.5455, 0.3864, 0.5455, 0.3864, 0.5227, 0.3864, 0.5, 0.4091, 0.5227, 0.4091, 0.5227, 0.4318, 0.5, 0.4318, 0.5227, 0.3636, 0.5455, 0.3636, 0.5455, 0.3864, 0.5227, 0.3864, 0.4773, 0.4091, 0.4545, 0.4091, 0.4545, 0.4091, 0.4773, 0.4091, 0.5227, 0.4091, 0.5455, 0.4091, 0.5455, 0.4318, 0.5227, 0.4318, 0.4545, 0.3182, 0.4545, 0.2955, 0.4545, 0.2955, 0.4545, 0.3182, 0.4773, 0.3409, 0.5, 0.3409, 0.5, 0.3636, 0.4773, 0.3636, 0.5, 0.3409, 0.5227, 0.3409, 0.5227, 0.3636, 0.5, 0.3636, 0.4773, 0.1136, 0.4773, 0.1364, 0.4773, 0.1364, 0.4773, 0.1136, 0.0, 0.0, 0.0, 0.0, 0.0, 0.0, 0.0, 0.0, 0.4318, 0.3182, 0.4545, 0.3182, 0.4545, 0.3182, 0.4318, 0.3182, 0.4773, 0.2727, 0.5, 0.2727, 0.5, 0.2955, 0.4773, 0.2955, 0.4773, 0.2955, 0.5, 0.2955, 0.5, 0.3182, 0.4773, 0.3182, 0.4545, 0.3182, 0.4773, 0.3182, 0.4773, 0.3182, 0.4545, 0.3182, 0.5, 0.2727, 0.5227, 0.2727, 0.5227, 0.2955, 0.5, 0.2955, 0.5, 0.2955, 0.5227, 0.2955, 0.5227, 0.3182, 0.5, 0.3182, 0.5227, 0.3409, 0.5, 0.3409, 0.5, 0.3409, 0.5227, 0.3409, 0.5227, 0.2727, 0.5455, 0.2727, 0.5455, 0.2955, 0.5227, 0.2955, 0.5227, 0.2955, 0.5455, 0.2955, 0.5455, 0.3182, 0.5227, 0.3182, 0.5227, 0.25, 0.5455, 0.25, 0.5455, 0.2727, 0.5227, 0.2727, 0.4545, 0.1818, 0.4773, 0.1818, 0.4773, 0.2045, 0.4545, 0.2045, 0.4545, 0.2727, 0.4318, 0.2727, 0.4318, 0.2727, 0.4545, 0.2727, 0.4773, 0.25, 0.5, 0.25, 0.5, 0.25, 0.4773, 0.25, 0.4773, 0.1818, 0.5, 0.1818, 0.5, 0.1818, 0.4773, 0.1818, 0.0, 0.0, 0.0, 0.0, 0.0, 0.0, 0.0, 0.0, 0.4545, 0.2045, 0.4773, 0.2045, 0.4773, 0.2045, 0.4545, 0.2045, 0.5227, 0.2045, 0.5, 0.2045, 0.5, 0.2045, 0.5227, 0.2045, 0.4773, 0.2045, 0.5, 0.2045, 0.5, 0.2273, 0.4773, 0.2273, 0.4773, 0.2273, 0.5, 0.2273, 0.5, 0.25, 0.4773, 0.25, 0.4545, 0.2045, 0.4318, 0.2045, 0.4318, 0.2045, 0.4545, 0.2045, 0.5, 0.2045, 0.5227, 0.2045, 0.5227, 0.2273, 0.5, 0.2273, 0.5, 0.2273, 0.5227, 0.2273, 0.5227, 0.25, 0.5, 0.25, 0.5, 0.1818, 0.5227, 0.1818, 0.5227, 0.1818, 0.5, 0.1818, 0.5227, 0.2045, 0.5455, 0.2045, 0.5455, 0.2273, 0.5227, 0.2273, 0.5227, 0.2273, 0.5455, 0.2273, 0.5455, 0.25, 0.5227, 0.25, 0.4545, 0.2955, 0.4545, 0.2727, 0.4545, 0.2727, 0.4545, 0.2955, 0.4773, 0.1591, 0.5, 0.1591, 0.5, 0.1818, 0.4773, 0.1818, 0.5, 0.1591, 0.5227, 0.1591, 0.5227, 0.1818, 0.5, 0.1818, 0.4773, 0.09091, 0.4773, 0.1136, 0.4773, 0.1136, 0.4773, 0.09091, 0.4545, 0.4773, 0.4773, 0.4773, 0.4773, 0.4773, 0.4545, 0.4773, 0.4545, 0.25, 0.4545, 0.2273, 0.4545, 0.2273, 0.4545, 0.25, 0.4773, 0.09091, 0.5, 0.09091, 0.5, 0.1136, 0.4773, 0.1136, 0.4773, 0.1136, 0.5, 0.1136, 0.5, 0.1364, 0.4773, 0.1364, 0.4773, 0.1364, 0.5, 0.1364, 0.5, 0.1591, 0.4773, 0.1591, 0.5, 0.09091, 0.5227, 0.09091, 0.5227, 0.1136, 0.5, 0.1136, 0.5, 0.1136, 0.5227, 0.1136, 0.5227, 0.1364, 0.5, 0.1364, 0.5, 0.1364, 0.5227, 0.1364, 0.5227, 0.1591, 0.5, 0.1591, 0.5227, 0.09091, 0.5455, 0.09091, 0.5455, 0.1136, 0.5227, 0.1136, 0.5227, 0.1136, 0.5455, 0.1136, 0.5455, 0.1364, 0.5227, 0.1364, 0.5227, 0.1364, 0.5455, 0.1364, 0.5455, 0.1591, 0.5227, 0.1591, 0.4773, 0.04545, 0.4773, 0.06818, 0.4773, 0.06818, 0.4773, 0.04545, 0.4773, 0.06818, 0.5, 0.06818, 0.5, 0.09091, 0.4773, 0.09091, 0.5, 0.06818, 0.5227, 0.06818, 0.5227, 0.09091, 0.5, 0.09091, 0.4773, 0.1591, 0.4773, 0.1818, 0.4773, 0.1818, 0.4773, 0.1591, 0.4545, 0.2273, 0.4545, 0.2045, 0.4545, 0.2045, 0.4545, 0.2273, 0.4773, 0.02273, 0.4773, 0.04545, 0.4773, 0.04545, 0.4773, 0.02273, 0.4773, 0.0, 0.5, 0.0, 0.5, 0.02273, 0.4773, 0.02273, 0.4773, 0.02273, 0.5, 0.02273, 0.5, 0.04545, 0.4773, 0.04545, 0.4773, 0.04545, 0.5, 0.04545, 0.5, 0.06818, 0.4773, 0.06818, 0.5, 0.0, 0.5227, 0.0, 0.5227, 0.02273, 0.5, 0.02273, 0.5, 0.02273, 0.5227, 0.02273, 0.5227, 0.04545, 0.5, 0.04545, 0.5, 0.04545, 0.5227, 0.04545, 0.5227, 0.06818, 0.5, 0.06818, 0.5227, 0.0, 0.5455, 0.0, 0.5455, 0.02273, 0.5227, 0.02273, 0.5227, 0.02273, 0.5455, 0.02273, 0.5455, 0.04545, 0.5227, 0.04545, 0.5227, 0.04545, 0.5455, 0.04545, 0.5455, 0.06818, 0.5227, 0.06818, 0.5455, 0.4773, 0.5227, 0.4773, 0.5227, 0.4773, 0.5455, 0.4773, 0.4318, 0.4773, 0.4545, 0.4773, 0.4545, 0.5, 0.4318, 0.5, 0.4318, 0.3636, 0.4545, 0.3636, 0.4545, 0.3864, 0.4318, 0.3864, 0.5682, 0.4091, 0.5455, 0.4091, 0.5455, 0.4091, 0.5682, 0.4091, 0.4318, 0.4091, 0.4545, 0.4091, 0.4545, 0.4318, 0.4318, 0.4318, 0.4318, 0.2727, 0.4545, 0.2727, 0.4545, 0.2955, 0.4318, 0.2955, 0.4318, 0.2955, 0.4545, 0.2955, 0.4545, 0.3182, 0.4318, 0.3182, 0.5, 0.3182, 0.5227, 0.3182, 0.5227, 0.3182, 0.5, 0.3182, 0.5455, 0.1818, 0.5682, 0.1818, 0.5682, 0.1818, 0.5455, 0.1818, 0.4318, 0.2045, 0.4545, 0.2045, 0.4545, 0.2273, 0.4318, 0.2273, 0.4318, 0.2273, 0.4545, 0.2273, 0.4545, 0.25, 0.4318, 0.25, 0.4318, 0.09091, 0.4545, 0.09091, 0.4545, 0.1136, 0.4318, 0.1136, 0.4318, 0.1136, 0.4545, 0.1136, 0.4545, 0.1364, 0.4318, 0.1364, 0.4318, 0.1364, 0.4545, 0.1364, 0.4545, 0.1591, 0.4318, 0.1591, 0.4318, 0.0, 0.4545, 0.0, 0.4545, 0.02273, 0.4318, 0.02273, 0.4318, 0.02273, 0.4545, 0.02273, 0.4545, 0.04545, 0.4318, 0.04545, 0.4318, 0.04545, 0.4545, 0.04545, 0.4545, 0.06818, 0.4318, 0.06818, 0.5455, 0.4545, 0.5682, 0.4545, 0.5682, 0.4773, 0.5455, 0.4773, 0.4545, 0.3864, 0.4773, 0.3864, 0.4773, 0.3864, 0.4545, 0.3864, 0.4545, 0.4091, 0.4318, 0.4091, 0.4318, 0.4091, 0.4545, 0.4091, 0.5455, 0.3864, 0.5682, 0.3864, 0.5682, 0.3864, 0.5455, 0.3864, 0.4545, 0.4545, 0.4773, 0.4545, 0.4773, 0.4773, 0.4545, 0.4773, 0.4773, 0.4545, 0.5, 0.4545, 0.5, 0.4773, 0.4773, 0.4773, 0.5, 0.4545, 0.5227, 0.4545, 0.5227, 0.4773, 0.5, 0.4773, 0.5227, 0.4545, 0.5455, 0.4545, 0.5455, 0.4773, 0.5227, 0.4773, 0.4318, 0.4545, 0.4545, 0.4545, 0.4545, 0.4773, 0.4318, 0.4773, 0.4318, 0.4545, 0.4545, 0.4545, 0.4545, 0.4545, 0.4318, 0.4545, 0.4545, 0.3864, 0.4773, 0.3864, 0.4773, 0.4091, 0.4545, 0.4091, 0.5682, 0.4773, 0.5455, 0.4773, 0.5455, 0.4773, 0.5682, 0.4773, 0.5227, 0.4091, 0.5, 0.4091, 0.5, 0.4091, 0.5227, 0.4091, 0.4318, 0.3864, 0.4545, 0.3864, 0.4545, 0.3864, 0.4318, 0.3864, 0.5, 0.4773, 0.4773, 0.4773, 0.4773, 0.4773, 0.5, 0.4773, 0.4545, 0.4773, 0.4318, 0.4773, 0.4318, 0.4773, 0.4545, 0.4773, 0.5, 0.3864, 0.5227, 0.3864, 0.5227, 0.3864, 0.5, 0.3864, 0.5227, 0.4545, 0.5455, 0.4545, 0.5455, 0.4545, 0.5227, 0.4545, 0.5227, 0.4773, 0.5, 0.4773, 0.5, 0.4773, 0.5227, 0.4773, 0.5, 0.4545, 0.5227, 0.4545, 0.5227, 0.4545, 0.5, 0.4545, 0.4773, 0.4545, 0.5, 0.4545, 0.5, 0.4545, 0.4773, 0.4545, 0.4318, 0.3864, 0.4545, 0.3864, 0.4545, 0.4091, 0.4318, 0.4091, 0.5455, 0.3864, 0.5682, 0.3864, 0.5682, 0.4091, 0.5455, 0.4091, 0.5455, 0.3182, 0.5682, 0.3182, 0.5682, 0.3409, 0.5455, 0.3409, 0.4545, 0.3182, 0.4773, 0.3182, 0.4773, 0.3409, 0.4545, 0.3409, 0.4773, 0.3182, 0.5, 0.3182, 0.5, 0.3409, 0.4773, 0.3409, 0.5, 0.3182, 0.5227, 0.3182, 0.5227, 0.3409, 0.5, 0.3409, 0.5227, 0.3182, 0.5455, 0.3182, 0.5455, 0.3409, 0.5227, 0.3409, 0.4318, 0.3182, 0.4545, 0.3182, 0.4545, 0.3409, 0.4318, 0.3409, 0.5227, 0.3182, 0.5455, 0.3182, 0.5455, 0.3182, 0.5227, 0.3182, 0.4545, 0.3409, 0.4318, 0.3409, 0.4318, 0.3409, 0.4545, 0.3409, 0.4318, 0.25, 0.4545, 0.25, 0.4545, 0.2727, 0.4318, 0.2727, 0.5455, 0.3409, 0.5227, 0.3409, 0.5227, 0.3409, 0.5455, 0.3409, 0.4773, 0.3182, 0.5, 0.3182, 0.5, 0.3182, 0.4773, 0.3182, 0.5, 0.3409, 0.4773, 0.3409, 0.4773, 0.3409, 0.5, 0.3409, 0.5455, 0.3182, 0.5682, 0.3182, 0.5682, 0.3182, 0.5455, 0.3182, 0.5682, 0.3409, 0.5455, 0.3409, 0.5455, 0.3409, 0.5682, 0.3409, 0.5455, 0.25, 0.5682, 0.25, 0.5682, 0.2727, 0.5455, 0.2727, 0.4545, 0.25, 0.4773, 0.25, 0.4773, 0.2727, 0.4545, 0.2727, 0.4773, 0.25, 0.5, 0.25, 0.5, 0.2727, 0.4773, 0.2727, 0.5, 0.25, 0.5227, 0.25, 0.5227, 0.2727, 0.5, 0.2727, 0.4318, 0.25, 0.4545, 0.25, 0.4545, 0.25, 0.4318, 0.25, 0.5, 0.25, 0.5227, 0.25, 0.5227, 0.25, 0.5, 0.25, 0.5227, 0.2727, 0.5, 0.2727, 0.5, 0.2727, 0.5227, 0.2727, 0.5, 0.2727, 0.4773, 0.2727, 0.4773, 0.2727, 0.5, 0.2727, 0.4545, 0.25, 0.4773, 0.25, 0.4773, 0.25, 0.4545, 0.25, 0.5455, 0.1818, 0.5682, 0.1818, 0.5682, 0.2045, 0.5455, 0.2045, 0.5227, 0.25, 0.5455, 0.25, 0.5455, 0.25, 0.5227, 0.25, 0.5455, 0.25, 0.5682, 0.25, 0.5682, 0.25, 0.5455, 0.25, 0.4773, 0.1818, 0.5, 0.1818, 0.5, 0.2045, 0.4773, 0.2045, 0.5, 0.1818, 0.5227, 0.1818, 0.5227, 0.2045, 0.5, 0.2045, 0.5227, 0.1818, 0.5455, 0.1818, 0.5455, 0.2045, 0.5227, 0.2045, 0.4318, 0.1818, 0.4545, 0.1818, 0.4545, 0.2045, 0.4318, 0.2045, 0.4773, 0.2045, 0.4545, 0.2045, 0.4545, 0.2045, 0.4773, 0.2045, 0.5455, 0.2045, 0.5227, 0.2045, 0.5227, 0.2045, 0.5455, 0.2045, 0.5682, 0.2045, 0.5455, 0.2045, 0.5455, 0.2045, 0.5682, 0.2045, 0.5, 0.2045, 0.4773, 0.2045, 0.4773, 0.2045, 0.5, 0.2045, 0.5227, 0.1818, 0.5455, 0.1818, 0.5455, 0.1818, 0.5227, 0.1818, 0.4318, 0.1818, 0.4545, 0.1818, 0.4545, 0.1818, 0.4318, 0.1818, 0.4545, 0.4773, 0.4773, 0.4773, 0.4773, 0.5, 0.4545, 0.5, 0.4545, 0.4318, 0.4773, 0.4318, 0.4773, 0.4545, 0.4545, 0.4545, 0.4545, 0.3636, 0.4773, 0.3636, 0.4773, 0.3864, 0.4545, 0.3864, 0.4545, 0.4091, 0.4773, 0.4091, 0.4773, 0.4318, 0.4545, 0.4318, 0.4545, 0.3409, 0.4773, 0.3409, 0.4773, 0.3636, 0.4545, 0.3636, 0.4545, 0.2727, 0.4773, 0.2727, 0.4773, 0.2955, 0.4545, 0.2955, 0.4545, 0.2955, 0.4773, 0.2955, 0.4773, 0.3182, 0.4545, 0.3182, 0.4545, 0.2045, 0.4773, 0.2045, 0.4773, 0.2273, 0.4545, 0.2273, 0.4545, 0.2273, 0.4773, 0.2273, 0.4773, 0.25, 0.4545, 0.25, 0.4545, 0.1591, 0.4773, 0.1591, 0.4773, 0.1818, 0.4545, 0.1818, 0.4545, 0.09091, 0.4773, 0.09091, 0.4773, 0.1136, 0.4545, 0.1136, 0.4545, 0.1136, 0.4773, 0.1136, 0.4773, 0.1364, 0.4545, 0.1364, 0.4545, 0.1364, 0.4773, 0.1364, 0.4773, 0.1591, 0.4545, 0.1591, 0.4545, 0.06818, 0.4773, 0.06818, 0.4773, 0.09091, 0.4545, 0.09091, 0.4545, 0.0, 0.4773, 0.0, 0.4773, 0.02273, 0.4545, 0.02273, 0.4545, 0.02273, 0.4773, 0.02273, 0.4773, 0.04545, 0.4545, 0.04545, 0.4545, 0.04545, 0.4773, 0.04545, 0.4773, 0.06818, 0.4545, 0.06818, 0.4773, 0.2045, 0.4773, 0.2273, 0.4773, 0.2273, 0.4773, 0.2045, 0.4545, 0.2727, 0.4773, 0.2727, 0.4773, 0.2727, 0.4545, 0.2727, 0.4773, 0.3182, 0.4545, 0.3182, 0.4545, 0.3182, 0.4773, 0.3182, 0.4773, 0.3409, 0.4773, 0.3636, 0.4773, 0.3636, 0.4773, 0.3409, 0.4545, 0.02273, 0.4545, 0.0, 0.4545, 0.0, 0.4545, 0.02273, 0.4773, 0.2273, 0.4773, 0.25, 0.4773, 0.25, 0.4773, 0.2273, 0.4545, 0.3409, 0.4773, 0.3409, 0.4773, 0.3409, 0.4545, 0.3409, 0.4545, 0.4318, 0.4545, 0.4091, 0.4545, 0.4091, 0.4545, 0.4318, 0.4545, 0.09091, 0.4545, 0.06818, 0.4545, 0.06818, 0.4545, 0.09091, 0.4773, 0.2727, 0.4773, 0.2955, 0.4773, 0.2955, 0.4773, 0.2727, 0.4545, 0.04545, 0.4545, 0.02273, 0.4545, 0.02273, 0.4545, 0.04545, 0.4773, 0.4773, 0.4773, 0.5, 0.4773, 0.5, 0.4773, 0.4773, 0.4773, 0.4545, 0.4545, 0.4545, 0.4545, 0.4545, 0.4773, 0.4545, 0.4773, 0.3864, 0.4545, 0.3864, 0.4545, 0.3864, 0.4773, 0.3864, 0.4545, 0.1818, 0.4545, 0.1591, 0.4545, 0.1591, 0.4545, 0.1818, 0.4773, 0.2955, 0.4773, 0.3182, 0.4773, 0.3182, 0.4773, 0.2955, 0.4545, 0.06818, 0.4545, 0.04545, 0.4545, 0.04545, 0.4545, 0.06818, 0.4545, 0.4091, 0.4773, 0.4091, 0.4773, 0.4091, 0.4545, 0.4091, 0.4545, 0.5, 0.4545, 0.4773, 0.4545, 0.4773, 0.4545, 0.5, 0.4773, 0.4318, 0.4773, 0.4545, 0.4773, 0.4545, 0.4773, 0.4318, 0.4545, 0.1136, 0.4545, 0.09091, 0.4545, 0.09091, 0.4545, 0.1136, 0.4773, 0.3636, 0.4773, 0.3864, 0.4773, 0.3864, 0.4773, 0.3636, 0.4545, 0.3636, 0.4545, 0.3409, 0.4545, 0.3409, 0.4545, 0.3636, 0.4545, 0.1364, 0.4545, 0.1136, 0.4545, 0.1136, 0.4545, 0.1364, 0.4545, 0.4545, 0.4545, 0.4318, 0.4545, 0.4318, 0.4545, 0.4545, 0.4773, 0.06818, 0.4773, 0.09091, 0.4773, 0.09091, 0.4773, 0.06818, 0.4545, 0.1591, 0.4545, 0.1364, 0.4545, 0.1364, 0.4545, 0.1591, 0.4773, 0.4091, 0.4773, 0.4318, 0.4773, 0.4318, 0.4773, 0.4091, 0.4773, 0.0, 0.4773, 0.02273, 0.4773, 0.02273, 0.4773, 0.0])
me_plane.update()
me_cylinder_001 = bpy.data.meshes.new('Cylinder.001')
me_cylinder_001.from_pydata([(2.727e-17, 1.0, 0.0), (0.1029, 0.157, 0.1473), (0.5878, 0.809, 0.0), (0.1755, 0.06653, 0.1473), (0.9511, 0.309, 0.0), (0.1811, -0.04933, 0.1473), (0.9511, -0.309, 0.0), (0.1175, -0.1463, 0.1473), (0.5878, -0.809, 0.0), (0.00904, -0.1875, 0.1473), (2.727e-17, -1.0, 0.0), (-0.1029, -0.157, 0.1473), (-0.5878, -0.809, 0.0), (-0.1755, -0.06653, 0.1473), (-0.9511, -0.309, 0.0), (-0.1811, 0.04933, 0.1473), (-0.9511, 0.309, 0.0), (-0.1175, 0.1463, 0.1473), (-0.5878, 0.809, 0.0), (-0.00904, 0.1875, 0.1473), (0.5878, 0.809, 0.1473), (2.727e-17, 1.0, 0.1473), (0.9511, 0.309, 0.1473), (0.9511, -0.309, 0.1473), (0.5878, -0.809, 0.1473), (2.727e-17, -1.0, 0.1473), (-0.5878, -0.809, 0.1473), (-0.9511, -0.309, 0.1473), (-0.9511, 0.309, 0.1473), (-0.5878, 0.809, 0.1473), (0.5409, 0.7445, 0.1473), (2.727e-17, 0.9203, 0.1473), (0.8752, 0.2844, 0.1473), (0.8752, -0.2844, 0.1473), (0.5409, -0.7445, 0.1473), (2.727e-17, -0.9203, 0.1473), (-0.5409, -0.7445, 0.1473), (-0.8752, -0.2844, 0.1473), (-0.8752, 0.2844, 0.1473), (-0.5409, 0.7445, 0.1473), (0.3089, 0.1171, 0.1473), (0.1811, 0.2763, 0.1473), (0.3187, -0.08684, 0.1473), (0.2068, -0.2576, 0.1473), (0.01591, -0.33, 0.1473), (-0.1811, -0.2763, 0.1473), (-0.3089, -0.1171, 0.1473), (-0.3187, 0.08684, 0.1473), (-0.2068, 0.2576, 0.1473), (-0.01591, 0.33, 0.1473), (0.8752, 0.2844, 0.0), (0.5409, 0.7445, 0.0), (0.5409, -0.7445, 0.0), (0.8752, -0.2844, 0.0), (-0.5409, -0.7445, 0.0), (-5.799e-17, -0.9203, 0.0), (-0.8752, 0.2844, 0.0), (-0.8752, -0.2844, 0.0), (-5.799e-17, 0.9203, 0.0), (-0.5409, 0.7445, 0.0), (0.3187, -0.08684, 0.0), (0.3089, 0.1171, 0.0), (0.01591, -0.33, 0.0), (0.2068, -0.2576, 0.0), (-0.3089, -0.1171, 0.0), (-0.1811, -0.2763, 0.0), (-0.2068, 0.2576, 0.0), (-0.3187, 0.08684, 0.0), (0.1811, 0.2763, 0.0), (-0.01591, 0.33, 0.0), (0.1465, 0.05555, 0.2489), (0.0859, 0.1311, 0.2489), (0.1512, -0.04119, 0.2489), (0.09811, -0.1222, 0.2489), (0.007549, -0.1565, 0.2489), (-0.0859, -0.1311, 0.2489), (-0.1465, -0.05555, 0.2489), (-0.1512, 0.04119, 0.2489), (-0.09811, 0.1222, 0.2489), (-0.007549, 0.1565, 0.2489), (0.1755, 0.06653, 0.2489), (0.1029, 0.157, 0.2489), (0.1811, -0.04933, 0.2489), (0.1175, -0.1463, 0.2489), (0.00904, -0.1875, 0.2489), (-0.1029, -0.157, 0.2489), (-0.1755, -0.06653, 0.2489), (-0.1811, 0.04933, 0.2489), (-0.1175, 0.1463, 0.2489), (-0.00904, 0.1875, 0.2489), (0.1465, 0.05555, 0.2003), (0.0859, 0.1311, 0.2003), (0.1512, -0.04119, 0.2003), (0.09811, -0.1222, 0.2003), (0.007549, -0.1565, 0.2003), (-0.0859, -0.1311, 0.2003), (-0.1465, -0.05555, 0.2003), (-0.1512, 0.04119, 0.2003), (-0.09811, 0.1222, 0.2003), (-0.007549, 0.1565, 0.2003), (0.5878, 0.809, 0.2398), (2.727e-17, 1.0, 0.2398), (0.9511, 0.309, 0.2398), (0.9511, -0.309, 0.2398), (0.5878, -0.809, 0.2398), (2.727e-17, -1.0, 0.2398), (-0.5878, -0.809, 0.2398), (-0.9511, -0.309, 0.2398), (-0.9511, 0.309, 0.2398), (-0.5878, 0.809, 0.2398), (0.5409, 0.7445, 0.2398), (2.727e-17, 0.9203, 0.2398), (0.8752, 0.2844, 0.2398), (0.8752, -0.2844, 0.2398), (0.5409, -0.7445, 0.2398), (2.727e-17, -0.9203, 0.2398), (-0.5409, -0.7445, 0.2398), (-0.8752, -0.2844, 0.2398), (-0.8752, 0.2844, 0.2398), (-0.5409, 0.7445, 0.2398)], [], [(0, 21, 20, 2), (2, 20, 22, 4), (4, 22, 23, 6), (6, 23, 24, 8), (8, 24, 25, 10), (10, 25, 26, 12), (12, 26, 27, 14), (14, 27, 28, 16), (5, 3, 80, 82), (16, 28, 29, 18), (18, 29, 21, 0), (33, 34, 114, 113), (32, 33, 113, 112), (26, 25, 105, 106), (39, 31, 111, 119), (30, 32, 112, 110), (20, 21, 101, 100), (38, 39, 119, 118), (28, 27, 107, 108), (23, 22, 102, 103), (31, 30, 110, 111), (41, 40, 30, 31), (46, 36, 54, 64), (42, 43, 33, 32), (40, 42, 60, 61), (44, 45, 35, 34), (35, 45, 65, 55), (46, 47, 37, 36), (36, 35, 55, 54), (48, 49, 39, 38), (47, 48, 66, 67), (1, 3, 40, 41), (3, 5, 42, 40), (5, 7, 43, 42), (7, 9, 44, 43), (9, 11, 45, 44), (11, 13, 46, 45), (13, 15, 47, 46), (15, 17, 48, 47), (17, 19, 49, 48), (19, 1, 41, 49), (49, 41, 68, 69), (38, 37, 57, 56), (37, 47, 67, 57), (41, 31, 58, 68), (43, 44, 62, 63), (48, 38, 56, 66), (32, 30, 51, 50), (30, 40, 61, 51), (31, 39, 59, 58), (39, 49, 69, 59), (42, 32, 50, 60), (45, 46, 64, 65), (34, 33, 53, 52), (33, 43, 63, 53), (44, 34, 52, 62), (79, 78, 98, 99), (19, 17, 88, 89), (13, 11, 85, 86), (7, 5, 82, 83), (1, 19, 89, 81), (15, 13, 86, 87), (9, 7, 83, 84), (3, 1, 81, 80), (17, 15, 87, 88), (11, 9, 84, 85), (71, 70, 80, 81), (70, 72, 82, 80), (72, 73, 83, 82), (73, 74, 84, 83), (74, 75, 85, 84), (75, 76, 86, 85), (76, 77, 87, 86), (77, 78, 88, 87), (78, 79, 89, 88), (79, 71, 81, 89), (90, 91, 99, 98, 97, 96, 95, 94, 93, 92), (76, 75, 95, 96), (73, 72, 92, 93), (71, 79, 99, 91), (77, 76, 96, 97), (74, 73, 93, 94), (70, 71, 91, 90), (78, 77, 97, 98), (75, 74, 94, 95), (72, 70, 90, 92), (111, 110, 100, 101), (110, 112, 102, 100), (112, 113, 103, 102), (113, 114, 104, 103), (114, 115, 105, 104), (115, 116, 106, 105), (116, 117, 107, 106), (117, 118, 108, 107), (118, 119, 109, 108), (119, 111, 101, 109), (24, 23, 103, 104), (29, 28, 108, 109), (34, 35, 115, 114), (22, 20, 100, 102), (27, 26, 106, 107), (35, 36, 116, 115), (36, 37, 117, 116), (25, 24, 104, 105), (21, 29, 109, 101), (37, 38, 118, 117)])
_k = {(1, 3): 0.52941, (3, 5): 0.52941, (5, 7): 0.52941, (7, 9): 0.52941, (9, 11): 0.52941, (11, 13): 0.52941, (13, 15): 0.52941, (15, 17): 0.52941, (17, 19): 0.52941, (1, 19): 0.52941, (80, 81): 0.48235, (80, 82): 0.48235, (82, 83): 0.48235, (83, 84): 0.48235, (84, 85): 0.48235, (85, 86): 0.48235, (86, 87): 0.48235, (87, 88): 0.48235, (88, 89): 0.48235, (81, 89): 0.48235, (90, 91): 0.5098, (90, 92): 0.5098, (92, 93): 0.5098, (93, 94): 0.5098, (94, 95): 0.5098, (95, 96): 0.5098, (96, 97): 0.5098, (97, 98): 0.5098, (98, 99): 0.5098, (91, 99): 0.5098, (100, 101): 0.51373, (100, 102): 0.51373, (102, 103): 0.51373, (103, 104): 0.51373, (104, 105): 0.51373, (105, 106): 0.51373, (106, 107): 0.51373, (107, 108): 0.51373, (108, 109): 0.51373, (101, 109): 0.51373, (110, 111): 0.51765, (110, 112): 0.51765, (112, 113): 0.51765, (113, 114): 0.51765, (114, 115): 0.51765, (115, 116): 0.51765, (116, 117): 0.51765, (117, 118): 0.51765, (118, 119): 0.51765, (111, 119): 0.51765}
me_cylinder_001.attributes.new('crease_edge', 'FLOAT', 'EDGE').data.foreach_set('value', [_k.get((min(e.vertices), max(e.vertices)), 0.0) for e in me_cylinder_001.edges])
_uv = me_cylinder_001.uv_layers.new(name='UVMap')
_uv.uv.foreach_set('vector', [1.0, 0.5, 1.0, 1.0, 0.9, 1.0, 0.9, 0.5, 0.9, 0.5, 0.9, 1.0, 0.8, 1.0, 0.8, 0.5, 0.8, 0.5, 0.8, 1.0, 0.7, 1.0, 0.7, 0.5, 0.7, 0.5, 0.7, 1.0, 0.6, 1.0, 0.6, 0.5, 0.6, 0.5, 0.6, 1.0, 0.5, 1.0, 0.5, 0.5, 0.5, 0.5, 0.5, 1.0, 0.4, 1.0, 0.4, 0.5, 0.4, 0.5, 0.4, 1.0, 0.3, 1.0, 0.3, 0.5, 0.3, 0.5, 0.3, 1.0, 0.2, 1.0, 0.2, 0.5, 0.3379, 0.2785, 0.3043, 0.3247, 0.3043, 0.3247, 0.3379, 0.2785, 0.2, 0.5, 0.2, 1.0, 0.1, 1.0, 0.1, 0.5, 0.1, 0.5, 0.1, 1.0, -7.451e-08, 1.0, -7.451e-08, 0.5, 0.4601, 0.1817, 0.3798, 0.07132, 0.3798, 0.07132, 0.4601, 0.1817, 0.4601, 0.3183, 0.4601, 0.1817, 0.4601, 0.1817, 0.4601, 0.3183, 0.4, 1.0, 0.5, 1.0, 0.5, 1.0, 0.4, 1.0, 0.1202, 0.4287, 0.25, 0.4709, 0.25, 0.4709, 0.1202, 0.4287, 0.3798, 0.4287, 0.4601, 0.3183, 0.4601, 0.3183, 0.3798, 0.4287, 0.9, 1.0, 1.0, 1.0, 1.0, 1.0, 0.9, 1.0, 0.03994, 0.3183, 0.1202, 0.4287, 0.1202, 0.4287, 0.03994, 0.3183, 0.2, 1.0, 0.3, 1.0, 0.3, 1.0, 0.2, 1.0, 0.7, 1.0, 0.8, 1.0, 0.8, 1.0, 0.7, 1.0, 0.25, 0.4709, 0.3798, 0.4287, 0.3798, 0.4287, 0.25, 0.4709, 0.25, 0.4126, 0.3456, 0.3815, 0.3798, 0.4287, 0.25, 0.4709, 0.1544, 0.1185, 0.1202, 0.07132, 0.1202, 0.07132, 0.1544, 0.1185, 0.4046, 0.3002, 0.4046, 0.1998, 0.4601, 0.1817, 0.4601, 0.3183, 0.3456, 0.3815, 0.4046, 0.3002, 0.4046, 0.3002, 0.3456, 0.3815, 0.3456, 0.1185, 0.25, 0.0874, 0.25, 0.02913, 0.3798, 0.07132, 0.25, 0.02913, 0.25, 0.0874, 0.25, 0.0874, 0.25, 0.02913, 0.1544, 0.1185, 0.09536, 0.1998, 0.03994, 0.1817, 0.1202, 0.07132, 0.1202, 0.07132, 0.25, 0.02913, 0.25, 0.02913, 0.1202, 0.07132, 0.09536, 0.3002, 0.1544, 0.3815, 0.1202, 0.4287, 0.03994, 0.3183, 0.09536, 0.1998, 0.09536, 0.3002, 0.09536, 0.3002, 0.09536, 0.1998, 0.25, 0.3424, 0.3043, 0.3247, 0.3456, 0.3815, 0.25, 0.4126, 0.3043, 0.3247, 0.3379, 0.2785, 0.4046, 0.3002, 0.3456, 0.3815, 0.3379, 0.2785, 0.3379, 0.2215, 0.4046, 0.1998, 0.4046, 0.3002, 0.3379, 0.2215, 0.3043, 0.1753, 0.3456, 0.1185, 0.4046, 0.1998, 0.3043, 0.1753, 0.25, 0.1576, 0.25, 0.0874, 0.3456, 0.1185, 0.25, 0.1576, 0.1957, 0.1753, 0.1544, 0.1185, 0.25, 0.0874, 0.1957, 0.1753, 0.1621, 0.2215, 0.09536, 0.1998, 0.1544, 0.1185, 0.1621, 0.2215, 0.1621, 0.2785, 0.09536, 0.3002, 0.09536, 0.1998, 0.1621, 0.2785, 0.1957, 0.3247, 0.1544, 0.3815, 0.09536, 0.3002, 0.1957, 0.3247, 0.25, 0.3424, 0.25, 0.4126, 0.1544, 0.3815, 0.1544, 0.3815, 0.25, 0.4126, 0.25, 0.4126, 0.1544, 0.3815, 0.03994, 0.3183, 0.03994, 0.1817, 0.03994, 0.1817, 0.03994, 0.3183, 0.03994, 0.1817, 0.09536, 0.1998, 0.09536, 0.1998, 0.03994, 0.1817, 0.25, 0.4126, 0.25, 0.4709, 0.25, 0.4709, 0.25, 0.4126, 0.4046, 0.1998, 0.3456, 0.1185, 0.3456, 0.1185, 0.4046, 0.1998, 0.09536, 0.3002, 0.03994, 0.3183, 0.03994, 0.3183, 0.09536, 0.3002, 0.4601, 0.3183, 0.3798, 0.4287, 0.3798, 0.4287, 0.4601, 0.3183, 0.3798, 0.4287, 0.3456, 0.3815, 0.3456, 0.3815, 0.3798, 0.4287, 0.25, 0.4709, 0.1202, 0.4287, 0.1202, 0.4287, 0.25, 0.4709, 0.1202, 0.4287, 0.1544, 0.3815, 0.1544, 0.3815, 0.1202, 0.4287, 0.4046, 0.3002, 0.4601, 0.3183, 0.4601, 0.3183, 0.4046, 0.3002, 0.25, 0.0874, 0.1544, 0.1185, 0.1544, 0.1185, 0.25, 0.0874, 0.3798, 0.07132, 0.4601, 0.1817, 0.4601, 0.1817, 0.3798, 0.07132, 0.4601, 0.1817, 0.4046, 0.1998, 0.4046, 0.1998, 0.4601, 0.1817, 0.3456, 0.1185, 0.3798, 0.07132, 0.3798, 0.07132, 0.3456, 0.1185, 0.2047, 0.3124, 0.1766, 0.2738, 0.1766, 0.2738, 0.2047, 0.3124, 0.1957, 0.3247, 0.1621, 0.2785, 0.1621, 0.2785, 0.1957, 0.3247, 0.1957, 0.1753, 0.25, 0.1576, 0.25, 0.1576, 0.1957, 0.1753, 0.3379, 0.2215, 0.3379, 0.2785, 0.3379, 0.2785, 0.3379, 0.2215, 0.25, 0.3424, 0.1957, 0.3247, 0.1957, 0.3247, 0.25, 0.3424, 0.1621, 0.2215, 0.1957, 0.1753, 0.1957, 0.1753, 0.1621, 0.2215, 0.3043, 0.1753, 0.3379, 0.2215, 0.3379, 0.2215, 0.3043, 0.1753, 0.3043, 0.3247, 0.25, 0.3424, 0.25, 0.3424, 0.3043, 0.3247, 0.1621, 0.2785, 0.1621, 0.2215, 0.1621, 0.2215, 0.1621, 0.2785, 0.25, 0.1576, 0.3043, 0.1753, 0.3043, 0.1753, 0.25, 0.1576, 0.25, 0.3271, 0.2953, 0.3124, 0.3043, 0.3247, 0.25, 0.3424, 0.2953, 0.3124, 0.3234, 0.2738, 0.3379, 0.2785, 0.3043, 0.3247, 0.3234, 0.2738, 0.3234, 0.2262, 0.3379, 0.2215, 0.3379, 0.2785, 0.3234, 0.2262, 0.2953, 0.1876, 0.3043, 0.1753, 0.3379, 0.2215, 0.2953, 0.1876, 0.25, 0.1729, 0.25, 0.1576, 0.3043, 0.1753, 0.25, 0.1729, 0.2047, 0.1876, 0.1957, 0.1753, 0.25, 0.1576, 0.2047, 0.1876, 0.1766, 0.2262, 0.1621, 0.2215, 0.1957, 0.1753, 0.1766, 0.2262, 0.1766, 0.2738, 0.1621, 0.2785, 0.1621, 0.2215, 0.1766, 0.2738, 0.2047, 0.3124, 0.1957, 0.3247, 0.1621, 0.2785, 0.2047, 0.3124, 0.25, 0.3271, 0.25, 0.3424, 0.1957, 0.3247, 0.2953, 0.3124, 0.25, 0.3271, 0.2047, 0.3124, 0.1766, 0.2738, 0.1766, 0.2262, 0.2047, 0.1876, 0.25, 0.1729, 0.2953, 0.1876, 0.3234, 0.2262, 0.3234, 0.2738, 0.2047, 0.1876, 0.25, 0.1729, 0.25, 0.1729, 0.2047, 0.1876, 0.3234, 0.2262, 0.3234, 0.2738, 0.3234, 0.2738, 0.3234, 0.2262, 0.25, 0.3271, 0.2047, 0.3124, 0.2047, 0.3124, 0.25, 0.3271, 0.1766, 0.2262, 0.2047, 0.1876, 0.2047, 0.1876, 0.1766, 0.2262, 0.2953, 0.1876, 0.3234, 0.2262, 0.3234, 0.2262, 0.2953, 0.1876, 0.2953, 0.3124, 0.25, 0.3271, 0.25, 0.3271, 0.2953, 0.3124, 0.1766, 0.2738, 0.1766, 0.2262, 0.1766, 0.2262, 0.1766, 0.2738, 0.25, 0.1729, 0.2953, 0.1876, 0.2953, 0.1876, 0.25, 0.1729, 0.3234, 0.2738, 0.2953, 0.3124, 0.2953, 0.3124, 0.3234, 0.2738, 0.25, 0.4709, 0.3798, 0.4287, 0.3911, 0.4442, 0.25, 0.49, 0.3798, 0.4287, 0.4601, 0.3183, 0.4783, 0.3242, 0.3911, 0.4442, 0.4601, 0.3183, 0.4601, 0.1817, 0.4783, 0.1758, 0.4783, 0.3242, 0.4601, 0.1817, 0.3798, 0.07132, 0.3911, 0.05584, 0.4783, 0.1758, 0.3798, 0.07132, 0.25, 0.02913, 0.25, 0.01, 0.3911, 0.05584, 0.25, 0.02913, 0.1202, 0.07132, 0.1089, 0.05584, 0.25, 0.01, 0.1202, 0.07132, 0.03994, 0.1817, 0.02175, 0.1758, 0.1089, 0.05584, 0.03994, 0.1817, 0.03994, 0.3183, 0.02175, 0.3242, 0.02175, 0.1758, 0.03994, 0.3183, 0.1202, 0.4287, 0.1089, 0.4442, 0.02175, 0.3242, 0.1202, 0.4287, 0.25, 0.4709, 0.25, 0.49, 0.1089, 0.4442, 0.6, 1.0, 0.7, 1.0, 0.7, 1.0, 0.6, 1.0, 0.1, 1.0, 0.2, 1.0, 0.2, 1.0, 0.1, 1.0, 0.3798, 0.07132, 0.25, 0.02913, 0.25, 0.02913, 0.3798, 0.07132, 0.8, 1.0, 0.9, 1.0, 0.9, 1.0, 0.8, 1.0, 0.3, 1.0, 0.4, 1.0, 0.4, 1.0, 0.3, 1.0, 0.25, 0.02913, 0.1202, 0.07132, 0.1202, 0.07132, 0.25, 0.02913, 0.1202, 0.07132, 0.03994, 0.1817, 0.03994, 0.1817, 0.1202, 0.07132, 0.5, 1.0, 0.6, 1.0, 0.6, 1.0, 0.5, 1.0, -7.451e-08, 1.0, 0.1, 1.0, 0.1, 1.0, -7.451e-08, 1.0, 0.03994, 0.1817, 0.03994, 0.3183, 0.03994, 0.3183, 0.03994, 0.1817])
me_cylinder_001.update()
me_plane_001 = bpy.data.meshes.new('Plane.001')
me_plane_001.from_pydata([(-0.09091, -1.0, 0.0), (0.09091, -1.0, 0.0), (-0.09091, -0.8182, 0.0), (-0.09091, -0.6364, 0.0), (-0.09091, -0.4703, 0.0), (-0.09091, -0.2727, 0.0), (-0.09091, -0.09091, 0.0), (0.04545, -0.1818, -0.02415), (0.09091, -0.8182, 0.0), (0.09091, -0.6364, 0.0), (0.09091, -0.4703, 0.0), (0.09091, -0.2727, 0.0), (0.09091, -0.09091, 0.0), (0.04545, -0.2273, -0.02415), (-0.1364, -1.0, 0.0), (-0.04545, -1.0, 0.0), (2.235e-08, -1.0, 0.0), (0.04545, -1.0, 0.0), (0.1364, -1.0, 0.0), (-0.09091, -0.9545, 0.0), (-0.09091, -0.9091, 0.0), (-0.09091, -0.8636, 0.0), (-0.09091, -0.7727, 0.0), (-0.09091, -0.7273, 0.0), (-0.09091, -0.6818, 0.0), (-0.09091, -0.5909, 0.0), (-0.09091, -0.5455, 0.0), (-0.09091, -0.5157, 0.0), (-0.09091, -0.4091, 0.0), (-0.09091, -0.3636, 0.0), (-0.09091, -0.3182, 0.0), (-0.09091, -0.2477, 0.0), (-0.09091, -0.2022, 0.0), (-0.09091, -0.1364, 0.0), (-0.09091, -0.04545, 0.0), (-0.09091, 2.235e-08, 0.0), (0.09091, -0.9545, 0.0), (0.09091, -0.9091, 0.0), (0.09091, -0.8636, 0.0), (0.09091, -0.7727, 0.0), (0.09091, -0.7273, 0.0), (0.09091, -0.6818, 0.0), (0.09091, -0.5909, 0.0), (0.09091, -0.5455, 0.0), (0.09091, -0.5157, 0.0), (0.09091, -0.4091, 0.0), (0.09091, -0.3636, 0.0), (0.09091, -0.3182, 0.0), (0.09091, -0.2477, 0.0), (0.09091, -0.2022, 0.0), (0.09091, -0.1364, 0.0), (0.09091, -0.04545, 0.0), (0.09091, 2.235e-08, 0.0), (-0.1364, -0.8182, 0.0), (-0.1364, -0.6364, 0.0), (-0.1364, -0.4545, 0.0), (-0.1364, -0.2727, 0.0), (-0.1364, -0.09091, 0.0), (0.04545, -0.8182, 0.0), (1.49e-08, -0.8182, 0.0), (-0.04545, -0.8182, 0.0), (0.04545, -0.6364, 0.0), (7.451e-09, -0.6364, 0.0), (-0.04545, -0.6364, 0.0), (0.04545, -0.4545, 0.0), (7.451e-09, -0.4703, 0.0), (-0.04545, -0.4545, 0.0), (0.04545, -0.2727, 0.0), (7.451e-09, -0.2727, 0.0), (-0.04545, -0.2727, 0.0), (0.04545, -0.09091, 0.0), (0.0, -0.09091, 0.0), (-0.04545, -0.09091, 0.0), (3.725e-09, -0.2022, -0.02415), (5.588e-09, -0.2477, -0.02415), (-0.04545, -0.1818, -0.02415), (0.1364, -0.8182, 0.0), (0.1364, -0.6364, 0.0), (0.1364, -0.4545, 0.0), (0.1364, -0.2727, 0.0), (0.1364, -0.09091, 0.0), (-0.04545, -0.2273, -0.02415), (0.1364, -0.04545, 0.0), (0.1364, 2.235e-08, 0.0), (0.1364, -0.2273, 0.0), (0.1364, -0.1818, 0.0), (0.1364, -0.1364, 0.0), (0.1364, -0.4091, 0.0), (0.1364, -0.3636, 0.0), (0.1364, -0.3182, 0.0), (0.1364, -0.5909, 0.0), (0.1364, -0.5455, 0.0), (0.1364, -0.5, 0.0), (0.1364, -0.7727, 0.0), (0.1364, -0.7273, 0.0), (0.1364, -0.6818, 0.0), (0.1364, -0.9545, 0.0), (0.1364, -0.9091, 0.0), (0.1364, -0.8636, 0.0), (-0.04545, -0.04545, 0.0), (-0.04545, 2.235e-08, 0.0), (-1.863e-09, -0.04545, 0.0), (-3.725e-09, 2.235e-08, 0.0), (0.04545, -0.04545, 0.0), (0.04545, 2.235e-08, 0.0), (-0.04545, -0.2273, 0.0), (-0.04545, -0.1818, 0.0), (-0.04545, -0.1364, 0.0), (5.588e-09, -0.2477, 0.0), (3.725e-09, -0.2022, 0.0), (1.863e-09, -0.1364, 0.0), (0.04545, -0.2273, 0.0), (0.04545, -0.1818, 0.0), (0.04545, -0.1364, 0.0), (-0.04545, -0.4091, 0.0), (-0.04545, -0.3636, 0.0), (-0.04545, -0.3182, 0.0), (7.451e-09, -0.4091, 0.0), (7.451e-09, -0.3636, 0.0), (7.451e-09, -0.3182, 0.0), (0.04545, -0.4091, 0.0), (0.04545, -0.3636, 0.0), (0.04545, -0.3182, 0.0), (-0.04545, -0.5909, 0.0), (-0.04545, -0.5455, 0.0), (-0.04545, -0.5, 0.0), (7.451e-09, -0.5909, 0.0), (7.451e-09, -0.5455, 0.0), (7.451e-09, -0.5157, 0.0), (0.04545, -0.5909, 0.0), (0.04545, -0.5455, 0.0), (0.04545, -0.5, 0.0), (-0.04545, -0.7727, 0.0), (-0.04545, -0.7273, 0.0), (-0.04545, -0.6818, 0.0), (1.304e-08, -0.7727, 0.0), (1.118e-08, -0.7273, 0.0), (9.313e-09, -0.6818, 0.0), (0.04545, -0.7727, 0.0), (0.04545, -0.7273, 0.0), (0.04545, -0.6818, 0.0), (-0.04545, -0.9545, 0.0), (-0.04545, -0.9091, 0.0), (-0.04545, -0.8636, 0.0), (2.049e-08, -0.9545, 0.0), (1.863e-08, -0.9091, 0.0), (1.676e-08, -0.8636, 0.0), (0.04545, -0.9545, 0.0), (0.04545, -0.9091, 0.0), (0.04545, -0.8636, 0.0), (-0.1364, -0.04545, 0.0), (-0.1364, 2.235e-08, 0.0), (-0.1364, -0.2273, 0.0), (-0.1364, -0.1818, 0.0), (-0.1364, -0.1364, 0.0), (-0.1364, -0.4091, 0.0), (-0.1364, -0.3636, 0.0), (-0.1364, -0.3182, 0.0), (-0.1364, -0.5909, 0.0), (-0.1364, -0.5455, 0.0), (-0.1364, -0.5, 0.0), (-0.1364, -0.7727, 0.0), (-0.1364, -0.7273, 0.0), (-0.1364, -0.6818, 0.0), (-0.1364, -0.9545, 0.0), (-0.1364, -0.9091, 0.0), (-0.1364, -0.8636, 0.0), (0.1364, -0.1818, -0.02415), (0.1364, -0.2273, -0.02415), (-0.04545, -0.09091, -0.02188), (-0.09091, -0.09091, -0.02188), (0.09091, -0.2022, -0.02415), (0.1364, -0.09091, -0.02188), (0.09091, -0.09091, -0.02188), (0.09091, -0.2477, -0.02415), (-0.09091, -0.04545, -0.02188), (0.09091, -0.04545, -0.02188), (-0.1364, -0.09091, -0.02188), (0.04545, -0.09091, -0.02188), (0.0, -0.09091, -0.02188), (-0.09091, -0.2022, -0.02415), (-0.09091, -0.2477, -0.02415), (0.1364, -0.04545, -0.02188), (-0.04545, -0.04545, -0.02188), (-1.863e-09, -0.04545, -0.02188), (-0.1364, -0.1818, -0.02415), (0.04545, -0.04545, -0.02188), (-0.1364, -0.2273, -0.02415), (-0.1364, -0.04545, -0.02188), (-0.09091, -0.3636, -0.02245), (-0.09091, -0.3182, -0.02245), (0.09091, -0.3636, -0.02245), (0.09091, -0.3182, -0.02245), (0.1364, -0.3636, -0.02245), (0.1364, -0.3182, -0.02245), (-0.04545, -0.3636, -0.02245), (-0.04545, -0.3182, -0.02245), (7.451e-09, -0.3636, -0.02245), (7.451e-09, -0.3182, -0.02245), (0.04545, -0.3636, -0.02245), (0.04545, -0.3182, -0.02245), (-0.1364, -0.3636, -0.02245), (-0.1364, -0.3182, -0.02245), (-0.09091, -0.5157, -0.01699), (-0.09091, -0.4703, -0.01699), (0.09091, -0.5157, -0.01699), (0.09091, -0.4703, -0.01699), (-0.04545, -0.4545, -0.01699), (0.1364, -0.4545, -0.01699), (-0.1364, -0.4545, -0.01699), (0.04545, -0.4545, -0.01699), (7.451e-09, -0.4703, -0.01699), (0.1364, -0.5, -0.01699), (-0.04545, -0.5, -0.01699), (7.451e-09, -0.5157, -0.01699), (0.04545, -0.5, -0.01699), (-0.1364, -0.5, -0.01699), (-0.04545, -0.6364, -0.01908), (-0.09091, -0.6364, -0.01908), (0.1364, -0.6364, -0.01908), (0.09091, -0.6364, -0.01908), (-0.09091, -0.5909, -0.01908), (0.09091, -0.5909, -0.01908), (-0.1364, -0.6364, -0.01908), (0.04545, -0.6364, -0.01908), (7.451e-09, -0.6364, -0.01908), (0.1364, -0.5909, -0.01908), (-0.04545, -0.5909, -0.01908), (7.451e-09, -0.5909, -0.01908), (0.04545, -0.5909, -0.01908), (-0.1364, -0.5909, -0.01908), (-0.0846, -0.851, 0.01274), (-0.0846, -0.8182, 0.01274), (-0.0846, -0.7197, 0.01274), (-0.0846, -0.6869, 0.01274), (-0.0846, -0.3063, 0.01274), (-0.0846, -0.2734, 0.01274), (-0.0846, -0.1371, 0.01274), (-0.0846, -0.1042, 0.01274), (-0.05177, -0.8182, 0.01274), (-0.05177, -0.6869, 0.01274), (-0.05177, -0.4425, 0.01274), (-0.0846, -0.4538, 0.01274), (-0.05177, -0.2734, 0.01274), (-0.05177, -0.1042, 0.01274), (-0.0846, -0.9495, 0.01274), (-0.05177, -0.9495, 0.01274), (-0.0846, -0.9167, 0.01274), (-0.0846, -0.8838, 0.01274), (-0.0846, -0.7854, 0.01274), (-0.0846, -0.7525, 0.01274), (-0.0846, -0.5788, 0.01274), (-0.0846, -0.546, 0.01274), (-0.0846, -0.5245, 0.01274), (-0.0846, -0.4096, 0.01274), (-0.0846, -0.3768, 0.01274), (-0.0846, -0.2554, 0.01274), (-0.0846, -0.1846, 0.01274), (-0.0846, -0.03914, 0.01274), (-0.0846, -0.006314, 0.01274), (-0.05177, -0.03914, 0.01274), (-0.05177, -0.006314, 0.01274), (-0.05177, -0.1371, 0.01274), (-0.05177, -0.2406, 0.01274), (-0.05177, -0.1699, 0.01274), (-0.05177, -0.3063, 0.01274), (-0.05177, -0.4096, 0.01274), (-0.05177, -0.3768, 0.01274), (-0.05177, -0.5788, 0.01274), (-0.05177, -0.546, 0.01274), (-0.05177, -0.5132, 0.01274), (-0.05177, -0.7197, 0.01274), (-0.05177, -0.7854, 0.01274), (-0.05177, -0.7525, 0.01274), (-0.05177, -0.851, 0.01274), (-0.05177, -0.9167, 0.01274), (-0.05177, -0.8838, 0.01274)], [], [(166, 21, 2, 53), (163, 24, 3, 54), (66, 4, 204, 207), (157, 30, 5, 56), (154, 33, 6, 57), (6, 72, 169, 170), (149, 38, 8, 58), (140, 41, 9, 61), (10, 64, 210, 206), (122, 47, 11, 67), (113, 50, 12, 70), (99, 34, 175, 183), (51, 82, 83, 52), (50, 86, 80, 12), (11, 79, 84, 48), (109, 106, 75, 73), (49, 85, 86, 50), (47, 89, 79, 11), (10, 78, 87, 45), (45, 87, 88, 46), (116, 30, 190, 196), (78, 10, 206, 208), (3, 63, 217, 218), (42, 90, 91, 43), (43, 91, 92, 44), (41, 95, 77, 9), (8, 76, 93, 39), (39, 93, 94, 40), (40, 94, 95, 41), (38, 98, 76, 8), (1, 18, 96, 36), (36, 96, 97, 37), (37, 97, 98, 38), (13, 174, 171, 7), (31, 5, 236, 256), (12, 80, 172, 173), (99, 101, 102, 100), (74, 13, 7, 73), (101, 103, 104, 102), (81, 74, 73, 75), (103, 51, 52, 104), (63, 3, 234, 240), (107, 110, 71, 72), (110, 113, 70, 71), (125, 27, 253, 270), (105, 108, 74, 81), (133, 134, 271, 273), (69, 68, 108, 105), (49, 112, 7, 171), (106, 109, 110, 107), (68, 67, 111, 108), (111, 48, 174, 13), (109, 112, 113, 110), (67, 11, 48, 111), (106, 32, 180, 75), (112, 49, 50, 113), (29, 28, 254, 255), (116, 119, 68, 69), (119, 122, 67, 68), (132, 133, 273, 272), (0, 15, 246, 245), (156, 29, 189, 201), (66, 65, 117, 114), (114, 117, 118, 115), (29, 115, 195, 189), (65, 64, 120, 117), (117, 120, 121, 118), (122, 119, 198, 200), (64, 10, 45, 120), (120, 45, 46, 121), (215, 205, 206, 210), (218, 217, 227, 221), (4, 55, 209, 204), (125, 128, 214, 213), (63, 62, 225, 217), (100, 35, 259, 261), (25, 123, 268, 251), (129, 126, 228, 229), (123, 126, 127, 124), (124, 127, 128, 125), (25, 158, 230, 221), (126, 129, 130, 127), (127, 130, 131, 128), (62, 61, 224, 225), (129, 42, 43, 130), (130, 43, 44, 131), (28, 4, 242, 254), (134, 137, 62, 63), (137, 140, 61, 62), (60, 132, 272, 239), (34, 99, 260, 258), (27, 26, 252, 253), (60, 59, 135, 132), (132, 135, 136, 133), (133, 136, 137, 134), (59, 58, 138, 135), (135, 138, 139, 136), (136, 139, 140, 137), (58, 8, 39, 138), (138, 39, 40, 139), (139, 40, 41, 140), (142, 143, 274, 276), (143, 146, 59, 60), (146, 149, 58, 59), (134, 63, 240, 271), (26, 25, 251, 252), (141, 142, 276, 275), (15, 16, 144, 141), (141, 144, 145, 142), (142, 145, 146, 143), (16, 17, 147, 144), (144, 147, 148, 145), (145, 148, 149, 146), (17, 1, 36, 147), (147, 36, 37, 148), (148, 37, 38, 149), (51, 103, 186, 176), (150, 34, 35, 151), (56, 5, 31, 152), (85, 49, 171, 167), (153, 32, 33, 154), (55, 4, 28, 155), (155, 28, 29, 156), (118, 121, 199, 197), (9, 77, 219, 220), (158, 25, 26, 159), (159, 26, 27, 160), (53, 2, 22, 161), (161, 22, 23, 162), (162, 23, 24, 163), (14, 0, 19, 164), (164, 19, 20, 165), (165, 20, 21, 166), (173, 172, 182, 176), (31, 105, 81, 181), (32, 153, 185, 180), (48, 84, 168, 174), (170, 169, 183, 175), (169, 179, 184, 183), (179, 178, 186, 184), (178, 173, 176, 186), (177, 170, 175, 188), (57, 6, 170, 177), (181, 81, 75, 180), (82, 51, 176, 182), (112, 109, 73, 7), (152, 31, 181, 187), (101, 99, 183, 184), (34, 150, 188, 175), (108, 111, 13, 74), (70, 12, 173, 178), (103, 101, 184, 186), (71, 70, 178, 179), (72, 71, 179, 169), (187, 181, 180, 185), (174, 168, 167, 171), (191, 193, 194, 192), (189, 195, 196, 190), (195, 197, 198, 196), (197, 199, 200, 198), (199, 191, 192, 200), (201, 189, 190, 202), (121, 46, 191, 199), (30, 157, 202, 190), (216, 203, 204, 209), (47, 122, 200, 192), (115, 118, 197, 195), (119, 116, 196, 198), (46, 88, 193, 191), (89, 47, 192, 194), (205, 212, 208, 206), (203, 213, 207, 204), (213, 214, 211, 207), (214, 215, 210, 211), (160, 27, 203, 216), (128, 131, 215, 214), (64, 65, 211, 210), (65, 66, 207, 211), (27, 125, 213, 203), (220, 219, 226, 222), (131, 44, 205, 215), (44, 92, 212, 205), (217, 225, 228, 227), (225, 224, 229, 228), (224, 220, 222, 229), (223, 218, 221, 230), (123, 25, 221, 227), (42, 129, 229, 222), (90, 42, 222, 226), (126, 123, 227, 228), (61, 9, 220, 224), (54, 3, 218, 223), (258, 260, 261, 259), (237, 262, 244, 238), (236, 243, 263, 256), (257, 264, 262, 237), (235, 265, 243, 236), (242, 241, 266, 254), (254, 266, 267, 255), (251, 268, 269, 252), (252, 269, 270, 253), (233, 271, 240, 234), (232, 239, 272, 249), (249, 272, 273, 250), (250, 273, 271, 233), (231, 274, 239, 232), (245, 246, 275, 247), (247, 275, 276, 248), (248, 276, 274, 231), (123, 124, 269, 268), (4, 66, 241, 242), (115, 29, 255, 267), (116, 69, 243, 265), (19, 0, 245, 247), (124, 125, 270, 269), (30, 116, 265, 235), (33, 32, 257, 237), (2, 21, 231, 232), (66, 114, 266, 241), (20, 19, 247, 248), (99, 100, 261, 260), (72, 6, 238, 244), (105, 31, 256, 263), (3, 24, 233, 234), (114, 115, 267, 266), (21, 20, 248, 231), (32, 106, 264, 257), (35, 34, 258, 259), (107, 72, 244, 262), (22, 2, 232, 249), (69, 105, 263, 243), (5, 30, 235, 236), (23, 22, 249, 250), (6, 33, 237, 238), (143, 60, 239, 274), (24, 23, 250, 233), (106, 107, 262, 264), (15, 141, 275, 246)])
_uv = me_plane_001.uv_layers.new(name='UVMap')
_uv.uv.foreach_set('vector', [0.4318, 0.06818, 0.4545, 0.06818, 0.4545, 0.09091, 0.4318, 0.09091, 0.4318, 0.1591, 0.4545, 0.1591, 0.4545, 0.1818, 0.4318, 0.1818, 0.4773, 0.2727, 0.4545, 0.2727, 0.4545, 0.2727, 0.4773, 0.2727, 0.4318, 0.3409, 0.4545, 0.3409, 0.4545, 0.3636, 0.4318, 0.3636, 0.4318, 0.4318, 0.4545, 0.4318, 0.4545, 0.4545, 0.4318, 0.4545, 0.4545, 0.4545, 0.4773, 0.4545, 0.4773, 0.4545, 0.4545, 0.4545, 0.5227, 0.06818, 0.5455, 0.06818, 0.5455, 0.09091, 0.5227, 0.09091, 0.5227, 0.1591, 0.5455, 0.1591, 0.5455, 0.1818, 0.5227, 0.1818, 0.5455, 0.2727, 0.5227, 0.2727, 0.5227, 0.2727, 0.5455, 0.2727, 0.5227, 0.3409, 0.5455, 0.3409, 0.5455, 0.3636, 0.5227, 0.3636, 0.5227, 0.4318, 0.5455, 0.4318, 0.5455, 0.4545, 0.5227, 0.4545, 0.4773, 0.4773, 0.4545, 0.4773, 0.4545, 0.4773, 0.4773, 0.4773, 0.5455, 0.4773, 0.5682, 0.4773, 0.5682, 0.5, 0.5455, 0.5, 0.5455, 0.4318, 0.5682, 0.4318, 0.5682, 0.4545, 0.5455, 0.4545, 0.5455, 0.3636, 0.5682, 0.3636, 0.5682, 0.3864, 0.5455, 0.3864, 0.5, 0.4091, 0.4773, 0.4091, 0.4773, 0.4091, 0.5, 0.4091, 0.5455, 0.4091, 0.5682, 0.4091, 0.5682, 0.4318, 0.5455, 0.4318, 0.5455, 0.3409, 0.5682, 0.3409, 0.5682, 0.3636, 0.5455, 0.3636, 0.5455, 0.2727, 0.5682, 0.2727, 0.5682, 0.2955, 0.5455, 0.2955, 0.5455, 0.2955, 0.5682, 0.2955, 0.5682, 0.3182, 0.5455, 0.3182, 0.4773, 0.3409, 0.4545, 0.3409, 0.4545, 0.3409, 0.4773, 0.3409, 0.5682, 0.2727, 0.5455, 0.2727, 0.5455, 0.2727, 0.5682, 0.2727, 0.4545, 0.1818, 0.4773, 0.1818, 0.4773, 0.1818, 0.4545, 0.1818, 0.5455, 0.2045, 0.5682, 0.2045, 0.5682, 0.2273, 0.5455, 0.2273, 0.5455, 0.2273, 0.5682, 0.2273, 0.5682, 0.25, 0.5455, 0.25, 0.5455, 0.1591, 0.5682, 0.1591, 0.5682, 0.1818, 0.5455, 0.1818, 0.5455, 0.09091, 0.5682, 0.09091, 0.5682, 0.1136, 0.5455, 0.1136, 0.5455, 0.1136, 0.5682, 0.1136, 0.5682, 0.1364, 0.5455, 0.1364, 0.5455, 0.1364, 0.5682, 0.1364, 0.5682, 0.1591, 0.5455, 0.1591, 0.5455, 0.06818, 0.5682, 0.06818, 0.5682, 0.09091, 0.5455, 0.09091, 0.5455, 0.0, 0.5682, 0.0, 0.5682, 0.02273, 0.5455, 0.02273, 0.5455, 0.02273, 0.5682, 0.02273, 0.5682, 0.04545, 0.5455, 0.04545, 0.5455, 0.04545, 0.5682, 0.04545, 0.5682, 0.06818, 0.5455, 0.06818, 0.5227, 0.3864, 0.5455, 0.3864, 0.5455, 0.4091, 0.5227, 0.4091, 0.4545, 0.3864, 0.4545, 0.3636, 0.4545, 0.3636, 0.4545, 0.3864, 0.5455, 0.4545, 0.5682, 0.4545, 0.5682, 0.4545, 0.5455, 0.4545, 0.4773, 0.4773, 0.5, 0.4773, 0.5, 0.5, 0.4773, 0.5, 0.5, 0.3864, 0.5227, 0.3864, 0.5227, 0.4091, 0.5, 0.4091, 0.5, 0.4773, 0.5227, 0.4773, 0.5227, 0.5, 0.5, 0.5, 0.4773, 0.3864, 0.5, 0.3864, 0.5, 0.4091, 0.4773, 0.4091, 0.5227, 0.4773, 0.5455, 0.4773, 0.5455, 0.5, 0.5227, 0.5, 0.4773, 0.1818, 0.4545, 0.1818, 0.4545, 0.1818, 0.4773, 0.1818, 0.4773, 0.4318, 0.5, 0.4318, 0.5, 0.4545, 0.4773, 0.4545, 0.5, 0.4318, 0.5227, 0.4318, 0.5227, 0.4545, 0.5, 0.4545, 0.4773, 0.25, 0.4545, 0.25, 0.4545, 0.25, 0.4773, 0.25, 0.4773, 0.3864, 0.5, 0.3864, 0.5, 0.3864, 0.4773, 0.3864, 0.4773, 0.1364, 0.4773, 0.1591, 0.4773, 0.1591, 0.4773, 0.1364, 0.4773, 0.3636, 0.5, 0.3636, 0.5, 0.3864, 0.4773, 0.3864, 0.5455, 0.4091, 0.5227, 0.4091, 0.5227, 0.4091, 0.5455, 0.4091, 0.4773, 0.4091, 0.5, 0.4091, 0.5, 0.4318, 0.4773, 0.4318, 0.5, 0.3636, 0.5227, 0.3636, 0.5227, 0.3864, 0.5, 0.3864, 0.5227, 0.3864, 0.5455, 0.3864, 0.5455, 0.3864, 0.5227, 0.3864, 0.5, 0.4091, 0.5227, 0.4091, 0.5227, 0.4318, 0.5, 0.4318, 0.5227, 0.3636, 0.5455, 0.3636, 0.5455, 0.3864, 0.5227, 0.3864, 0.4773, 0.4091, 0.4545, 0.4091, 0.4545, 0.4091, 0.4773, 0.4091, 0.5227, 0.4091, 0.5455, 0.4091, 0.5455, 0.4318, 0.5227, 0.4318, 0.4545, 0.3182, 0.4545, 0.2955, 0.4545, 0.2955, 0.4545, 0.3182, 0.4773, 0.3409, 0.5, 0.3409, 0.5, 0.3636, 0.4773, 0.3636, 0.5, 0.3409, 0.5227, 0.3409, 0.5227, 0.3636, 0.5, 0.3636, 0.4773, 0.1136, 0.4773, 0.1364, 0.4773, 0.1364, 0.4773, 0.1136, 0.0, 0.0, 0.0, 0.0, 0.0, 0.0, 0.0, 0.0, 0.4318, 0.3182, 0.4545, 0.3182, 0.4545, 0.3182, 0.4318, 0.3182, 0.4773, 0.2727, 0.5, 0.2727, 0.5, 0.2955, 0.4773, 0.2955, 0.4773, 0.2955, 0.5, 0.2955, 0.5, 0.3182, 0.4773, 0.3182, 0.4545, 0.3182, 0.4773, 0.3182, 0.4773, 0.3182, 0.4545, 0.3182, 0.5, 0.2727, 0.5227, 0.2727, 0.5227, 0.2955, 0.5, 0.2955, 0.5, 0.2955, 0.5227, 0.2955, 0.5227, 0.3182, 0.5, 0.3182, 0.5227, 0.3409, 0.5, 0.3409, 0.5, 0.3409, 0.5227, 0.3409, 0.5227, 0.2727, 0.5455, 0.2727, 0.5455, 0.2955, 0.5227, 0.2955, 0.5227, 0.2955, 0.5455, 0.2955, 0.5455, 0.3182, 0.5227, 0.3182, 0.5227, 0.25, 0.5455, 0.25, 0.5455, 0.2727, 0.5227, 0.2727, 0.4545, 0.1818, 0.4773, 0.1818, 0.4773, 0.2045, 0.4545, 0.2045, 0.4545, 0.2727, 0.4318, 0.2727, 0.4318, 0.2727, 0.4545, 0.2727, 0.4773, 0.25, 0.5, 0.25, 0.5, 0.25, 0.4773, 0.25, 0.4773, 0.1818, 0.5, 0.1818, 0.5, 0.1818, 0.4773, 0.1818, 0.0, 0.0, 0.0, 0.0, 0.0, 0.0, 0.0, 0.0, 0.4545, 0.2045, 0.4773, 0.2045, 0.4773, 0.2045, 0.4545, 0.2045, 0.5227, 0.2045, 0.5, 0.2045, 0.5, 0.2045, 0.5227, 0.2045, 0.4773, 0.2045, 0.5, 0.2045, 0.5, 0.2273, 0.4773, 0.2273, 0.4773, 0.2273, 0.5, 0.2273, 0.5, 0.25, 0.4773, 0.25, 0.4545, 0.2045, 0.4318, 0.2045, 0.4318, 0.2045, 0.4545, 0.2045, 0.5, 0.2045, 0.5227, 0.2045, 0.5227, 0.2273, 0.5, 0.2273, 0.5, 0.2273, 0.5227, 0.2273, 0.5227, 0.25, 0.5, 0.25, 0.5, 0.1818, 0.5227, 0.1818, 0.5227, 0.1818, 0.5, 0.1818, 0.5227, 0.2045, 0.5455, 0.2045, 0.5455, 0.2273, 0.5227, 0.2273, 0.5227, 0.2273, 0.5455, 0.2273, 0.5455, 0.25, 0.5227, 0.25, 0.4545, 0.2955, 0.4545, 0.2727, 0.4545, 0.2727, 0.4545, 0.2955, 0.4773, 0.1591, 0.5, 0.1591, 0.5, 0.1818, 0.4773, 0.1818, 0.5, 0.1591, 0.5227, 0.1591, 0.5227, 0.1818, 0.5, 0.1818, 0.4773, 0.09091, 0.4773, 0.1136, 0.4773, 0.1136, 0.4773, 0.09091, 0.4545, 0.4773, 0.4773, 0.4773, 0.4773, 0.4773, 0.4545, 0.4773, 0.4545, 0.25, 0.4545, 0.2273, 0.4545, 0.2273, 0.4545, 0.25, 0.4773, 0.09091, 0.5, 0.09091, 0.5, 0.1136, 0.4773, 0.1136, 0.4773, 0.1136, 0.5, 0.1136, 0.5, 0.1364, 0.4773, 0.1364, 0.4773, 0.1364, 0.5, 0.1364, 0.5, 0.1591, 0.4773, 0.1591, 0.5, 0.09091, 0.5227, 0.09091, 0.5227, 0.1136, 0.5, 0.1136, 0.5, 0.1136, 0.5227, 0.1136, 0.5227, 0.1364, 0.5, 0.1364, 0.5, 0.1364, 0.5227, 0.1364, 0.5227, 0.1591, 0.5, 0.1591, 0.5227, 0.09091, 0.5455, 0.09091, 0.5455, 0.1136, 0.5227, 0.1136, 0.5227, 0.1136, 0.5455, 0.1136, 0.5455, 0.1364, 0.5227, 0.1364, 0.5227, 0.1364, 0.5455, 0.1364, 0.5455, 0.1591, 0.5227, 0.1591, 0.4773, 0.04545, 0.4773, 0.06818, 0.4773, 0.06818, 0.4773, 0.04545, 0.4773, 0.06818, 0.5, 0.06818, 0.5, 0.09091, 0.4773, 0.09091, 0.5, 0.06818, 0.5227, 0.06818, 0.5227, 0.09091, 0.5, 0.09091, 0.4773, 0.1591, 0.4773, 0.1818, 0.4773, 0.1818, 0.4773, 0.1591, 0.4545, 0.2273, 0.4545, 0.2045, 0.4545, 0.2045, 0.4545, 0.2273, 0.4773, 0.02273, 0.4773, 0.04545, 0.4773, 0.04545, 0.4773, 0.02273, 0.4773, 0.0, 0.5, 0.0, 0.5, 0.02273, 0.4773, 0.02273, 0.4773, 0.02273, 0.5, 0.02273, 0.5, 0.04545, 0.4773, 0.04545, 0.4773, 0.04545, 0.5, 0.04545, 0.5, 0.06818, 0.4773, 0.06818, 0.5, 0.0, 0.5227, 0.0, 0.5227, 0.02273, 0.5, 0.02273, 0.5, 0.02273, 0.5227, 0.02273, 0.5227, 0.04545, 0.5, 0.04545, 0.5, 0.04545, 0.5227, 0.04545, 0.5227, 0.06818, 0.5, 0.06818, 0.5227, 0.0, 0.5455, 0.0, 0.5455, 0.02273, 0.5227, 0.02273, 0.5227, 0.02273, 0.5455, 0.02273, 0.5455, 0.04545, 0.5227, 0.04545, 0.5227, 0.04545, 0.5455, 0.04545, 0.5455, 0.06818, 0.5227, 0.06818, 0.5455, 0.4773, 0.5227, 0.4773, 0.5227, 0.4773, 0.5455, 0.4773, 0.4318, 0.4773, 0.4545, 0.4773, 0.4545, 0.5, 0.4318, 0.5, 0.4318, 0.3636, 0.4545, 0.3636, 0.4545, 0.3864, 0.4318, 0.3864, 0.5682, 0.4091, 0.5455, 0.4091, 0.5455, 0.4091, 0.5682, 0.4091, 0.4318, 0.4091, 0.4545, 0.4091, 0.4545, 0.4318, 0.4318, 0.4318, 0.4318, 0.2727, 0.4545, 0.2727, 0.4545, 0.2955, 0.4318, 0.2955, 0.4318, 0.2955, 0.4545, 0.2955, 0.4545, 0.3182, 0.4318, 0.3182, 0.5, 0.3182, 0.5227, 0.3182, 0.5227, 0.3182, 0.5, 0.3182, 0.5455, 0.1818, 0.5682, 0.1818, 0.5682, 0.1818, 0.5455, 0.1818, 0.4318, 0.2045, 0.4545, 0.2045, 0.4545, 0.2273, 0.4318, 0.2273, 0.4318, 0.2273, 0.4545, 0.2273, 0.4545, 0.25, 0.4318, 0.25, 0.4318, 0.09091, 0.4545, 0.09091, 0.4545, 0.1136, 0.4318, 0.1136, 0.4318, 0.1136, 0.4545, 0.1136, 0.4545, 0.1364, 0.4318, 0.1364, 0.4318, 0.1364, 0.4545, 0.1364, 0.4545, 0.1591, 0.4318, 0.1591, 0.4318, 0.0, 0.4545, 0.0, 0.4545, 0.02273, 0.4318, 0.02273, 0.4318, 0.02273, 0.4545, 0.02273, 0.4545, 0.04545, 0.4318, 0.04545, 0.4318, 0.04545, 0.4545, 0.04545, 0.4545, 0.06818, 0.4318, 0.06818, 0.5455, 0.4545, 0.5682, 0.4545, 0.5682, 0.4773, 0.5455, 0.4773, 0.4545, 0.3864, 0.4773, 0.3864, 0.4773, 0.3864, 0.4545, 0.3864, 0.4545, 0.4091, 0.4318, 0.4091, 0.4318, 0.4091, 0.4545, 0.4091, 0.5455, 0.3864, 0.5682, 0.3864, 0.5682, 0.3864, 0.5455, 0.3864, 0.4545, 0.4545, 0.4773, 0.4545, 0.4773, 0.4773, 0.4545, 0.4773, 0.4773, 0.4545, 0.5, 0.4545, 0.5, 0.4773, 0.4773, 0.4773, 0.5, 0.4545, 0.5227, 0.4545, 0.5227, 0.4773, 0.5, 0.4773, 0.5227, 0.4545, 0.5455, 0.4545, 0.5455, 0.4773, 0.5227, 0.4773, 0.4318, 0.4545, 0.4545, 0.4545, 0.4545, 0.4773, 0.4318, 0.4773, 0.4318, 0.4545, 0.4545, 0.4545, 0.4545, 0.4545, 0.4318, 0.4545, 0.4545, 0.3864, 0.4773, 0.3864, 0.4773, 0.4091, 0.4545, 0.4091, 0.5682, 0.4773, 0.5455, 0.4773, 0.5455, 0.4773, 0.5682, 0.4773, 0.5227, 0.4091, 0.5, 0.4091, 0.5, 0.4091, 0.5227, 0.4091, 0.4318, 0.3864, 0.4545, 0.3864, 0.4545, 0.3864, 0.4318, 0.3864, 0.5, 0.4773, 0.4773, 0.4773, 0.4773, 0.4773, 0.5, 0.4773, 0.4545, 0.4773, 0.4318, 0.4773, 0.4318, 0.4773, 0.4545, 0.4773, 0.5, 0.3864, 0.5227, 0.3864, 0.5227, 0.3864, 0.5, 0.3864, 0.5227, 0.4545, 0.5455, 0.4545, 0.5455, 0.4545, 0.5227, 0.4545, 0.5227, 0.4773, 0.5, 0.4773, 0.5, 0.4773, 0.5227, 0.4773, 0.5, 0.4545, 0.5227, 0.4545, 0.5227, 0.4545, 0.5, 0.4545, 0.4773, 0.4545, 0.5, 0.4545, 0.5, 0.4545, 0.4773, 0.4545, 0.4318, 0.3864, 0.4545, 0.3864, 0.4545, 0.4091, 0.4318, 0.4091, 0.5455, 0.3864, 0.5682, 0.3864, 0.5682, 0.4091, 0.5455, 0.4091, 0.5455, 0.3182, 0.5682, 0.3182, 0.5682, 0.3409, 0.5455, 0.3409, 0.4545, 0.3182, 0.4773, 0.3182, 0.4773, 0.3409, 0.4545, 0.3409, 0.4773, 0.3182, 0.5, 0.3182, 0.5, 0.3409, 0.4773, 0.3409, 0.5, 0.3182, 0.5227, 0.3182, 0.5227, 0.3409, 0.5, 0.3409, 0.5227, 0.3182, 0.5455, 0.3182, 0.5455, 0.3409, 0.5227, 0.3409, 0.4318, 0.3182, 0.4545, 0.3182, 0.4545, 0.3409, 0.4318, 0.3409, 0.5227, 0.3182, 0.5455, 0.3182, 0.5455, 0.3182, 0.5227, 0.3182, 0.4545, 0.3409, 0.4318, 0.3409, 0.4318, 0.3409, 0.4545, 0.3409, 0.4318, 0.25, 0.4545, 0.25, 0.4545, 0.2727, 0.4318, 0.2727, 0.5455, 0.3409, 0.5227, 0.3409, 0.5227, 0.3409, 0.5455, 0.3409, 0.4773, 0.3182, 0.5, 0.3182, 0.5, 0.3182, 0.4773, 0.3182, 0.5, 0.3409, 0.4773, 0.3409, 0.4773, 0.3409, 0.5, 0.3409, 0.5455, 0.3182, 0.5682, 0.3182, 0.5682, 0.3182, 0.5455, 0.3182, 0.5682, 0.3409, 0.5455, 0.3409, 0.5455, 0.3409, 0.5682, 0.3409, 0.5455, 0.25, 0.5682, 0.25, 0.5682, 0.2727, 0.5455, 0.2727, 0.4545, 0.25, 0.4773, 0.25, 0.4773, 0.2727, 0.4545, 0.2727, 0.4773, 0.25, 0.5, 0.25, 0.5, 0.2727, 0.4773, 0.2727, 0.5, 0.25, 0.5227, 0.25, 0.5227, 0.2727, 0.5, 0.2727, 0.4318, 0.25, 0.4545, 0.25, 0.4545, 0.25, 0.4318, 0.25, 0.5, 0.25, 0.5227, 0.25, 0.5227, 0.25, 0.5, 0.25, 0.5227, 0.2727, 0.5, 0.2727, 0.5, 0.2727, 0.5227, 0.2727, 0.5, 0.2727, 0.4773, 0.2727, 0.4773, 0.2727, 0.5, 0.2727, 0.4545, 0.25, 0.4773, 0.25, 0.4773, 0.25, 0.4545, 0.25, 0.5455, 0.1818, 0.5682, 0.1818, 0.5682, 0.2045, 0.5455, 0.2045, 0.5227, 0.25, 0.5455, 0.25, 0.5455, 0.25, 0.5227, 0.25, 0.5455, 0.25, 0.5682, 0.25, 0.5682, 0.25, 0.5455, 0.25, 0.4773, 0.1818, 0.5, 0.1818, 0.5, 0.2045, 0.4773, 0.2045, 0.5, 0.1818, 0.5227, 0.1818, 0.5227, 0.2045, 0.5, 0.2045, 0.5227, 0.1818, 0.5455, 0.1818, 0.5455, 0.2045, 0.5227, 0.2045, 0.4318, 0.1818, 0.4545, 0.1818, 0.4545, 0.2045, 0.4318, 0.2045, 0.4773, 0.2045, 0.4545, 0.2045, 0.4545, 0.2045, 0.4773, 0.2045, 0.5455, 0.2045, 0.5227, 0.2045, 0.5227, 0.2045, 0.5455, 0.2045, 0.5682, 0.2045, 0.5455, 0.2045, 0.5455, 0.2045, 0.5682, 0.2045, 0.5, 0.2045, 0.4773, 0.2045, 0.4773, 0.2045, 0.5, 0.2045, 0.5227, 0.1818, 0.5455, 0.1818, 0.5455, 0.1818, 0.5227, 0.1818, 0.4318, 0.1818, 0.4545, 0.1818, 0.4545, 0.1818, 0.4318, 0.1818, 0.4545, 0.4773, 0.4773, 0.4773, 0.4773, 0.5, 0.4545, 0.5, 0.4545, 0.4318, 0.4773, 0.4318, 0.4773, 0.4545, 0.4545, 0.4545, 0.4545, 0.3636, 0.4773, 0.3636, 0.4773, 0.3864, 0.4545, 0.3864, 0.4545, 0.4091, 0.4773, 0.4091, 0.4773, 0.4318, 0.4545, 0.4318, 0.4545, 0.3409, 0.4773, 0.3409, 0.4773, 0.3636, 0.4545, 0.3636, 0.4545, 0.2727, 0.4773, 0.2727, 0.4773, 0.2955, 0.4545, 0.2955, 0.4545, 0.2955, 0.4773, 0.2955, 0.4773, 0.3182, 0.4545, 0.3182, 0.4545, 0.2045, 0.4773, 0.2045, 0.4773, 0.2273, 0.4545, 0.2273, 0.4545, 0.2273, 0.4773, 0.2273, 0.4773, 0.25, 0.4545, 0.25, 0.4545, 0.1591, 0.4773, 0.1591, 0.4773, 0.1818, 0.4545, 0.1818, 0.4545, 0.09091, 0.4773, 0.09091, 0.4773, 0.1136, 0.4545, 0.1136, 0.4545, 0.1136, 0.4773, 0.1136, 0.4773, 0.1364, 0.4545, 0.1364, 0.4545, 0.1364, 0.4773, 0.1364, 0.4773, 0.1591, 0.4545, 0.1591, 0.4545, 0.06818, 0.4773, 0.06818, 0.4773, 0.09091, 0.4545, 0.09091, 0.4545, 0.0, 0.4773, 0.0, 0.4773, 0.02273, 0.4545, 0.02273, 0.4545, 0.02273, 0.4773, 0.02273, 0.4773, 0.04545, 0.4545, 0.04545, 0.4545, 0.04545, 0.4773, 0.04545, 0.4773, 0.06818, 0.4545, 0.06818, 0.4773, 0.2045, 0.4773, 0.2273, 0.4773, 0.2273, 0.4773, 0.2045, 0.4545, 0.2727, 0.4773, 0.2727, 0.4773, 0.2727, 0.4545, 0.2727, 0.4773, 0.3182, 0.4545, 0.3182, 0.4545, 0.3182, 0.4773, 0.3182, 0.4773, 0.3409, 0.4773, 0.3636, 0.4773, 0.3636, 0.4773, 0.3409, 0.4545, 0.02273, 0.4545, 0.0, 0.4545, 0.0, 0.4545, 0.02273, 0.4773, 0.2273, 0.4773, 0.25, 0.4773, 0.25, 0.4773, 0.2273, 0.4545, 0.3409, 0.4773, 0.3409, 0.4773, 0.3409, 0.4545, 0.3409, 0.4545, 0.4318, 0.4545, 0.4091, 0.4545, 0.4091, 0.4545, 0.4318, 0.4545, 0.09091, 0.4545, 0.06818, 0.4545, 0.06818, 0.4545, 0.09091, 0.4773, 0.2727, 0.4773, 0.2955, 0.4773, 0.2955, 0.4773, 0.2727, 0.4545, 0.04545, 0.4545, 0.02273, 0.4545, 0.02273, 0.4545, 0.04545, 0.4773, 0.4773, 0.4773, 0.5, 0.4773, 0.5, 0.4773, 0.4773, 0.4773, 0.4545, 0.4545, 0.4545, 0.4545, 0.4545, 0.4773, 0.4545, 0.4773, 0.3864, 0.4545, 0.3864, 0.4545, 0.3864, 0.4773, 0.3864, 0.4545, 0.1818, 0.4545, 0.1591, 0.4545, 0.1591, 0.4545, 0.1818, 0.4773, 0.2955, 0.4773, 0.3182, 0.4773, 0.3182, 0.4773, 0.2955, 0.4545, 0.06818, 0.4545, 0.04545, 0.4545, 0.04545, 0.4545, 0.06818, 0.4545, 0.4091, 0.4773, 0.4091, 0.4773, 0.4091, 0.4545, 0.4091, 0.4545, 0.5, 0.4545, 0.4773, 0.4545, 0.4773, 0.4545, 0.5, 0.4773, 0.4318, 0.4773, 0.4545, 0.4773, 0.4545, 0.4773, 0.4318, 0.4545, 0.1136, 0.4545, 0.09091, 0.4545, 0.09091, 0.4545, 0.1136, 0.4773, 0.3636, 0.4773, 0.3864, 0.4773, 0.3864, 0.4773, 0.3636, 0.4545, 0.3636, 0.4545, 0.3409, 0.4545, 0.3409, 0.4545, 0.3636, 0.4545, 0.1364, 0.4545, 0.1136, 0.4545, 0.1136, 0.4545, 0.1364, 0.4545, 0.4545, 0.4545, 0.4318, 0.4545, 0.4318, 0.4545, 0.4545, 0.4773, 0.06818, 0.4773, 0.09091, 0.4773, 0.09091, 0.4773, 0.06818, 0.4545, 0.1591, 0.4545, 0.1364, 0.4545, 0.1364, 0.4545, 0.1591, 0.4773, 0.4091, 0.4773, 0.4318, 0.4773, 0.4318, 0.4773, 0.4091, 0.4773, 0.0, 0.4773, 0.02273, 0.4773, 0.02273, 0.4773, 0.0])
me_plane_001.update()
me_cube = bpy.data.meshes.new('Cube')
me_cube.from_pydata([(-5.167, 0.0, -3.007), (-7.803, 0.4548, 0.6825), (-5.167, 0.4548, -3.007), (0.8337, 0.0, -2.893), (4.274, 0.6412, 2.609), (0.8337, 1.0, -2.893), (-2.98, 0.0, 2.602), (-2.98, 0.4548, 2.602), (-0.7657, 1.0, 3.535), (-0.7657, 0.0, 3.535), (2.593, 1.0, 1.041), (2.593, 0.0, 1.041), (-6.38, 0.4548, -0.6955), (1.105, 0.6412, 3.674), (1.105, 0.0, 3.674), (5.981, 0.3772, 0.7818), (5.981, 0.0, 0.7818), (4.274, 0.0, 2.609), (2.788, 0.6412, 3.529), (2.788, 0.0, 3.529), (-6.38, 0.0, -0.6955), (-9.723, 0.4548, 1.399), (-5.117, 0.0, 1.793), (-5.117, 0.4548, 1.793), (-7.803, 0.0, 0.6825), (-13.12, 1.0, 1.545), (-6.982, 0.0, 2.994), (-6.982, 0.4548, 2.994), (-9.723, 0.0, 1.399), (-9.318, 0.0, 3.105), (-9.318, 0.4548, 3.105), (-13.12, 0.0, 1.545), (-12.2, 0.0, 2.427), (-12.2, 1.0, 2.427), (-11.68, 0.0, 3.125), (-11.68, 1.0, 3.125), (0.1572, 0.0, 3.604), (0.7204, 0.0, -0.2435), (0.7204, 1.0, -0.2435), (0.1572, 0.6412, 3.604), (-4.183, 1.035, -0.2621), (-5.684, 1.035, 0.8678), (-5.167, 1.035, -3.007), (0.8337, 2.147, -2.893), (-0.239, 2.147, 1.189), (0.4283, 2.147, 1.836), (1.997, 2.147, 2.426), (-0.7657, 2.147, 3.535), (-2.98, 1.035, 2.602), (2.593, 2.147, 1.041), (5.981, 0.7016, 0.7818), (1.105, 1.036, 3.674), (4.274, 1.036, 2.609), (0.7204, 2.147, -0.2435), (0.1572, 1.036, 3.604), (2.788, 1.036, 3.529), (-6.982, 1.035, 2.994), (-5.117, 1.035, 1.793), (-6.38, 1.035, -0.6955), (-7.295, 1.035, 1.716), (-9.318, 1.035, 3.105), (-7.803, 1.035, 0.6825), (-9.468, 1.035, 2.445), (-12.2, 2.147, 2.427), (-9.723, 1.035, 1.399), (-13.12, 2.147, 1.545), (-11.68, 2.147, 3.125)], [], [(2, 0, 20, 12), (1, 21, 64, 61), (30, 27, 56, 60), (2, 5, 3, 0), (33, 35, 66, 63), (8, 7, 6, 9), (8, 39, 54, 47), (18, 4, 52, 55), (11, 10, 15, 16), (13, 14, 19, 18), (37, 38, 10, 11), (39, 36, 14, 13), (15, 4, 17, 16), (17, 4, 18, 19), (10, 38, 53, 49), (2, 12, 58, 42), (12, 1, 61, 58), (12, 20, 24, 1), (27, 23, 57, 56), (6, 7, 23, 22), (1, 24, 28, 21), (26, 27, 30, 29), (25, 33, 63, 65), (22, 23, 27, 26), (29, 30, 35, 34), (21, 25, 65, 64), (15, 10, 49, 50), (23, 7, 48, 57), (31, 32, 33, 25), (33, 32, 34, 35), (21, 28, 31, 25), (4, 15, 50, 52), (8, 9, 36, 39), (3, 5, 38, 37), (7, 8, 47, 48), (13, 18, 55, 51), (42, 40, 44, 43), (45, 54, 51, 46), (48, 40, 41, 57), (44, 40, 48, 47), (53, 45, 46, 49), (46, 51, 55, 52), (49, 46, 52, 50), (41, 58, 61, 59), (40, 42, 58, 41), (57, 41, 59, 56), (60, 62, 63, 66), (59, 61, 64, 62), (56, 59, 62, 60), (62, 64, 65, 63), (43, 44, 45, 53), (44, 47, 54, 45), (38, 5, 43, 53), (5, 2, 42, 43), (35, 30, 60, 66), (39, 13, 51, 54)])
_uv = me_cube.uv_layers.new(name='UVMap')
_uv.uv.foreach_set('vector', [0.125, 0.5, 0.125, 0.75, 0.125, 0.75, 0.125, 0.5, 0.125, 0.5, 0.125, 0.5, 0.125, 0.5, 0.125, 0.5, 0.875, 0.5, 0.875, 0.5, 0.875, 0.5, 0.875, 0.5, 0.125, 0.5, 0.375, 0.5, 0.375, 0.75, 0.125, 0.75, 0.625, 0.25, 0.625, 0.25, 0.625, 0.25, 0.625, 0.25, 0.625, 0.5, 0.875, 0.5, 0.875, 0.75, 0.625, 0.75, 0.625, 0.5, 0.625, 0.5, 0.625, 0.5, 0.625, 0.5, 0.625, 0.5, 0.625, 0.5, 0.625, 0.5, 0.625, 0.5, 0.375, 0.75, 0.375, 0.5, 0.375, 0.5, 0.375, 0.75, 0.625, 0.5, 0.625, 0.75, 0.625, 0.75, 0.625, 0.5, 0.375, 0.75, 0.375, 0.5, 0.375, 0.5, 0.375, 0.75, 0.625, 0.5, 0.625, 0.75, 0.625, 0.75, 0.625, 0.5, 0.375, 0.5, 0.625, 0.5, 0.625, 0.75, 0.375, 0.75, 0.625, 0.75, 0.625, 0.5, 0.625, 0.5, 0.625, 0.75, 0.375, 0.5, 0.375, 0.5, 0.375, 0.5, 0.375, 0.5, 0.125, 0.5, 0.125, 0.5, 0.125, 0.5, 0.125, 0.5, 0.125, 0.5, 0.125, 0.5, 0.125, 0.5, 0.125, 0.5, 0.125, 0.5, 0.125, 0.75, 0.125, 0.75, 0.125, 0.5, 0.875, 0.5, 0.875, 0.5, 0.875, 0.5, 0.875, 0.5, 0.875, 0.75, 0.875, 0.5, 0.875, 0.5, 0.875, 0.75, 0.125, 0.5, 0.125, 0.75, 0.125, 0.75, 0.125, 0.5, 0.875, 0.75, 0.875, 0.5, 0.875, 0.5, 0.875, 0.75, 0.375, 0.25, 0.625, 0.25, 0.625, 0.25, 0.375, 0.25, 0.875, 0.75, 0.875, 0.5, 0.875, 0.5, 0.875, 0.75, 0.875, 0.75, 0.875, 0.5, 0.875, 0.5, 0.875, 0.75, 0.125, 0.5, 0.125, 0.5, 0.125, 0.5, 0.125, 0.5, 0.375, 0.5, 0.375, 0.5, 0.375, 0.5, 0.375, 0.5, 0.875, 0.5, 0.875, 0.5, 0.875, 0.5, 0.875, 0.5, 0.375, 0.0, 0.625, 0.0, 0.625, 0.25, 0.375, 0.25, 0.625, 0.25, 0.625, 0.0, 0.625, 0.0, 0.625, 0.25, 0.125, 0.5, 0.125, 0.75, 0.125, 0.75, 0.125, 0.5, 0.625, 0.5, 0.375, 0.5, 0.375, 0.5, 0.625, 0.5, 0.625, 0.5, 0.625, 0.75, 0.625, 0.75, 0.625, 0.5, 0.375, 0.75, 0.375, 0.5, 0.375, 0.5, 0.375, 0.75, 0.875, 0.5, 0.625, 0.5, 0.625, 0.5, 0.875, 0.5, 0.625, 0.5, 0.625, 0.5, 0.625, 0.5, 0.625, 0.5, 0.375, 0.25, 0.625, 0.25, 0.625, 0.5, 0.375, 0.5, 0.625, 0.5, 0.625, 0.5, 0.625, 0.5, 0.625, 0.5, 0.625, 0.25, 0.625, 0.25, 0.625, 0.25, 0.625, 0.25, 0.625, 0.5, 0.625, 0.25, 0.625, 0.25, 0.625, 0.5, 0.375, 0.5, 0.625, 0.5, 0.625, 0.5, 0.375, 0.5, 0.625, 0.5, 0.625, 0.5, 0.625, 0.5, 0.625, 0.5, 0.375, 0.5, 0.625, 0.5, 0.625, 0.5, 0.375, 0.5, 0.625, 0.25, 0.375, 0.25, 0.375, 0.25, 0.625, 0.25, 0.625, 0.25, 0.375, 0.25, 0.375, 0.25, 0.625, 0.25, 0.625, 0.25, 0.625, 0.25, 0.625, 0.25, 0.625, 0.25, 0.625, 0.25, 0.625, 0.25, 0.625, 0.25, 0.625, 0.25, 0.625, 0.25, 0.375, 0.25, 0.375, 0.25, 0.625, 0.25, 0.625, 0.25, 0.625, 0.25, 0.625, 0.25, 0.625, 0.25, 0.625, 0.25, 0.375, 0.25, 0.375, 0.25, 0.625, 0.25, 0.375, 0.5, 0.625, 0.5, 0.625, 0.5, 0.375, 0.5, 0.625, 0.5, 0.625, 0.5, 0.625, 0.5, 0.625, 0.5, 0.375, 0.5, 0.375, 0.5, 0.375, 0.5, 0.375, 0.5, 0.375, 0.5, 0.125, 0.5, 0.125, 0.5, 0.375, 0.5, 0.875, 0.5, 0.875, 0.5, 0.875, 0.5, 0.875, 0.5, 0.625, 0.5, 0.625, 0.5, 0.625, 0.5, 0.625, 0.5])
me_cube.update()

# ---- objects
ob_cylinder = bpy.data.objects.new('Cylinder', me_cylinder)
ob_modulo_neumatico = bpy.data.objects.new('modulo neumatico', me_plane)
ob_vacio_controla_el_doblado_del_neumatico = bpy.data.objects.new('vacio controla el doblado del neumatico', None)
ob_vacio_controla_el_doblado_final = bpy.data.objects.new('vacio controla el doblado final', None)
ob_cylinder_001 = bpy.data.objects.new('Cylinder.001', me_cylinder_001)
ob_modulo_neumatico_001 = bpy.data.objects.new('modulo neumatico.001', me_plane_001)
ob_vacio_controla_el_doblado_del_neumatico_001 = bpy.data.objects.new('vacio controla el doblado del neumatico.001', None)
ob_vacio_controla_el_doblado_final_001 = bpy.data.objects.new('vacio controla el doblado final.001', None)
ob_cube = bpy.data.objects.new('Cube', me_cube)

# ---- transforms, parenting, visibility, modifiers, constraints
ob_cylinder.location = (0.0, 0.0, 2.978)
ob_cylinder.rotation_euler = (-1.571, -2.22e-16, 2.22e-16)
ob_cylinder.scale = (2.525, 2.525, 2.525)
_m = ob_cylinder.modifiers.new('Subdivision', 'SUBSURF')
_m.levels = 5
_m = ob_cylinder.modifiers.new('Mirror', 'MIRROR')
_m.use_axis = (False, False, True)
_m.use_clip = True
ob_modulo_neumatico.location = (0.0, 0.0, 0.0)
_m = ob_modulo_neumatico.modifiers.new('Mirror', 'MIRROR')
_m.use_axis = (False, True, False)
_m = ob_modulo_neumatico.modifiers.new('Array', 'ARRAY')
_m.count = 68
_m = ob_modulo_neumatico.modifiers.new('SimpleDeform', 'SIMPLE_DEFORM')
_m.deform_method = 'BEND'
_m.origin = ob_vacio_controla_el_doblado_del_neumatico
_m.factor = 3.632
_m.angle = 3.632
_m = ob_modulo_neumatico.modifiers.new('SimpleDeform.001', 'SIMPLE_DEFORM')
_m.deform_method = 'BEND'
_m.deform_axis = 'Z'
_m.origin = ob_vacio_controla_el_doblado_final
_m.factor = 6.283
_m.angle = 6.283
ob_vacio_controla_el_doblado_del_neumatico.location = (0.0, 0.0, 0.0)
ob_vacio_controla_el_doblado_del_neumatico.rotation_euler = (1.571, -0.0, 0.0)
ob_vacio_controla_el_doblado_final.location = (0.0, 0.0, 0.0)
ob_vacio_controla_el_doblado_final.rotation_euler = (1.571, -0.0, 0.0)
ob_cylinder_001.location = (-13.81, 0.0, 2.978)
ob_cylinder_001.rotation_euler = (-1.571, -2.22e-16, 2.22e-16)
ob_cylinder_001.scale = (2.525, 2.525, 2.525)
_m = ob_cylinder_001.modifiers.new('Subdivision', 'SUBSURF')
_m.levels = 5
_m = ob_cylinder_001.modifiers.new('Mirror', 'MIRROR')
_m.use_axis = (False, False, True)
_m.use_clip = True
ob_modulo_neumatico_001.location = (-13.81, 0.0, 0.0)
_m = ob_modulo_neumatico_001.modifiers.new('Mirror', 'MIRROR')
_m.use_axis = (False, True, False)
_m = ob_modulo_neumatico_001.modifiers.new('Array', 'ARRAY')
_m.count = 68
_m = ob_modulo_neumatico_001.modifiers.new('SimpleDeform', 'SIMPLE_DEFORM')
_m.deform_method = 'BEND'
_m.origin = ob_vacio_controla_el_doblado_del_neumatico_001
_m.factor = 3.632
_m.angle = 3.632
_m = ob_modulo_neumatico_001.modifiers.new('SimpleDeform.001', 'SIMPLE_DEFORM')
_m.deform_method = 'BEND'
_m.deform_axis = 'Z'
_m.origin = ob_vacio_controla_el_doblado_final_001
_m.factor = 6.283
_m.angle = 6.283
ob_vacio_controla_el_doblado_del_neumatico_001.location = (-13.81, 0.0, 0.0)
ob_vacio_controla_el_doblado_del_neumatico_001.rotation_euler = (1.571, -0.0, 0.0)
ob_vacio_controla_el_doblado_final_001.location = (-13.81, 0.0, 0.0)
ob_vacio_controla_el_doblado_final_001.rotation_euler = (1.571, -0.0, 0.0)
ob_cube.location = (-4.122, 0.0, 5.214)
_m = ob_cube.modifiers.new('Mirror', 'MIRROR')
_m.use_axis = (False, True, False)
_m.use_clip = True
_m = ob_cube.modifiers.new('Subdivision', 'SUBSURF')
_m.levels = 3

# ---- collection membership
col_collection.objects.link(ob_cylinder)
col_collection.objects.link(ob_modulo_neumatico)
col_collection.objects.link(ob_vacio_controla_el_doblado_del_neumatico)
col_collection.objects.link(ob_vacio_controla_el_doblado_final)
col_collection.objects.link(ob_cylinder_001)
col_collection.objects.link(ob_modulo_neumatico_001)
col_collection.objects.link(ob_vacio_controla_el_doblado_del_neumatico_001)
col_collection.objects.link(ob_vacio_controla_el_doblado_final_001)
col_collection.objects.link(ob_cube)

# ---- scene / render settings (as saved in the file)
scene.frame_start = 1; scene.frame_end = 250; scene.frame_set(1)
scene.render.engine = 'BLENDER_EEVEE_NEXT'
scene.cycles.sampling_pattern = 'TABULATED_SOBOL'
scene.cycles.use_light_tree = False
scene.view_settings.view_transform = 'Filmic'
bpy.context.view_layer.update()

# ---- added for rendering (the .blend has no active camera and no usable light): camera, sun
cam_auto = bpy.data.cameras.new('AutoCamera')
cam_auto.lens = 50.0
cam_auto.sensor_width = 36.0
cam_auto.clip_end = 1000.0
ob_auto_camera = bpy.data.objects.new('AutoCamera', cam_auto)
scene.collection.objects.link(ob_auto_camera)
ob_auto_camera.location = (13.6847, -24.9838, 21.0896)
ob_auto_camera.rotation_euler = (1.09748, -7.21219e-08, 0.694738)
scene.camera = ob_auto_camera
light_auto_sun = bpy.data.lights.new('AutoSun', 'SUN')
light_auto_sun.energy = 3.0
light_auto_sun.angle = 0.0523599
ob_auto_sun = bpy.data.objects.new('AutoSun', light_auto_sun)
scene.collection.objects.link(ob_auto_sun)
ob_auto_sun.rotation_euler = (0.872665, 0.174533, 0.523599)
bpy.context.view_layer.update()
